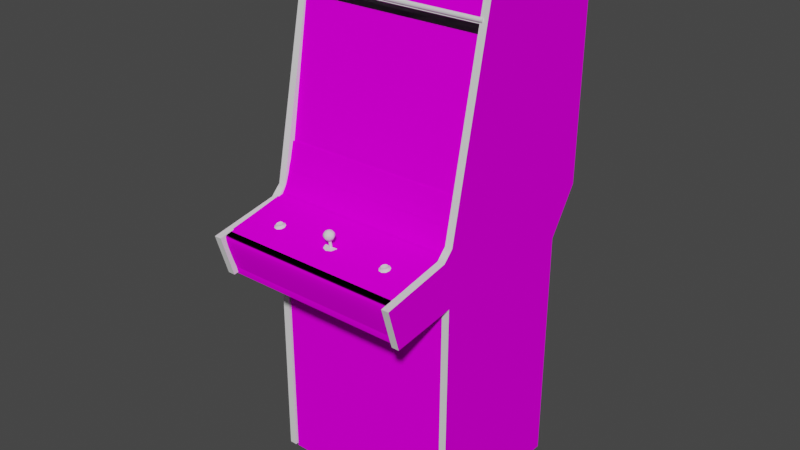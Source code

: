 # Source: roadrunn.blend  (saved by Blender 2.93.20; exported with 4.5.12 LTS)
import bpy
from mathutils import Matrix  # noqa: F401  (used for matrix-valued properties, if any)

bpy.ops.wm.read_factory_settings(use_empty=True)
scene = bpy.context.scene
scene.name = 'Scene'

# ---- images (referenced by path relative to the original .blend; pixels are not part of the script)
import os
ASSET_DIR = os.environ.get("B2B_ASSET_DIR", "")  # directory of the original .blend (textures are referenced by path, not embedded)
HERE = os.path.dirname(os.path.abspath(__file__))  # packed textures are extracted next to this script under _unpacked/

def load_image(name, relpath, width, height, colorspace="sRGB"):
    """Load a texture the original file referenced (path relative to the .blend, or extracted next to this script)."""
    p = next((c for c in (os.path.join(HERE, relpath), os.path.join(ASSET_DIR, relpath)) if relpath and os.path.exists(c)), "")
    if p:
        img = bpy.data.images.load(p, check_existing=True)
        img.name = name
    else:  # same state as the original file: an image datablock whose file is absent (Cycles renders it pink)
        img = bpy.data.images.new(name, width, height)
        img.source = "FILE"
        img.filepath = "//" + (relpath or name)
    img.colorspace_settings.name = colorspace
    return img
img_roadrunnmarqueemap_tiff = load_image('roadrunnmarqueemap.TIFF', 'roadrunnmarqueemap.TIFF', 1024, 1024, 'sRGB')
img_roadrunnmonitormap_tiff = load_image('roadrunnmonitormap.TIFF', 'roadrunnmonitormap.TIFF', 1024, 1024, 'sRGB')
img_roadrunnbezelmap_tiff = load_image('roadrunnbezelmap.TIFF', 'roadrunnbezelmap.TIFF', 1024, 1024, 'sRGB')
img_roadrunncoinmap_tiff = load_image('roadrunncoinmap.TIFF', 'roadrunncoinmap.TIFF', 1024, 1024, 'sRGB')
img_roadrunncpomap_tiff = load_image('roadrunncpomap.TIFF', 'roadrunncpomap.TIFF', 1024, 1024, 'sRGB')
img_roadrunnsideleftmap_tiff = load_image('roadrunnsideleftmap.TIFF', 'roadrunnsideleftmap.TIFF', 1024, 1024, 'sRGB')
img_roadrunnsiderightmap_tiff = load_image('roadrunnsiderightmap.TIFF', 'roadrunnsiderightmap.TIFF', 1024, 1024, 'sRGB')

# ---- materials (node trees are filled in below, after node groups)
mat_roadrunnmarqueeart = bpy.data.materials.new('roadrunnmarqueeart')
mat_roadrunnmarqueeart.use_transparent_shadow = False
mat_roadrunnmarqueeart.roughness = 0.8807
mat_roadrunnmarqueeart.specular_intensity = 0.0
mat_roadrunnmonitorart = bpy.data.materials.new('roadrunnmonitorart')
mat_roadrunnmonitorart.use_transparent_shadow = False
mat_roadrunnmonitorart.roughness = 0.8807
mat_roadrunnmonitorart.specular_intensity = 0.0
mat_roadrunnblack = bpy.data.materials.new('roadrunnblack')
mat_roadrunnblack.use_transparent_shadow = False
mat_roadrunnblack.roughness = 0.8807
mat_roadrunnblack.specular_intensity = 0.0
mat_roadrunnbezel = bpy.data.materials.new('roadrunnbezel')
mat_roadrunnbezel.use_transparent_shadow = False
mat_roadrunnbezel.roughness = 0.8807
mat_roadrunnbezel.specular_intensity = 0.0
mat_roadrunnbuttonred = bpy.data.materials.new('roadrunnbuttonred')
mat_roadrunnbuttonred.use_transparent_shadow = False
mat_roadrunnbuttonred.roughness = 0.7934
mat_roadrunnbuttonred.specular_intensity = 0.6275
mat_roadrunncoinart = bpy.data.materials.new('roadrunncoinart')
mat_roadrunncoinart.use_transparent_shadow = False
mat_roadrunncoinart.roughness = 0.8807
mat_roadrunncoinart.specular_intensity = 0.0
mat_roadrunncpo = bpy.data.materials.new('roadrunncpo')
mat_roadrunncpo.use_transparent_shadow = False
mat_roadrunncpo.roughness = 0.8807
mat_roadrunncpo.specular_intensity = 0.0
mat_roadrunnblackshiney = bpy.data.materials.new('roadrunnblackshiney')
mat_roadrunnblackshiney.use_transparent_shadow = False
mat_roadrunnblackshiney.roughness = 0.7934
mat_roadrunnblackshiney.specular_intensity = 0.6275
mat_roadrunnsideleftmulti = bpy.data.materials.new('roadrunnsideleftmulti')
mat_roadrunnsideleftmulti.use_transparent_shadow = False
mat_roadrunnsideleftmulti.roughness = 0.8807
mat_roadrunnsideleftmulti.specular_intensity = 0.0
mat_roadrunnsideleftblack = bpy.data.materials.new('roadrunnsideleftblack')
mat_roadrunnsideleftblack.use_transparent_shadow = False
mat_roadrunnsideleftblack.roughness = 0.8807
mat_roadrunnsideleftblack.specular_intensity = 0.0
mat_roadrunnsidelefttmold = bpy.data.materials.new('roadrunnsidelefttmold')
mat_roadrunnsidelefttmold.use_transparent_shadow = False
mat_roadrunnsidelefttmold.roughness = 0.7934
mat_roadrunnsidelefttmold.specular_intensity = 0.6275
mat_roadrunnsiderightblack = bpy.data.materials.new('roadrunnsiderightblack')
mat_roadrunnsiderightblack.use_transparent_shadow = False
mat_roadrunnsiderightblack.roughness = 0.8807
mat_roadrunnsiderightblack.specular_intensity = 0.0
mat_roadrunnsiderightart = bpy.data.materials.new('roadrunnsiderightart')
mat_roadrunnsiderightart.use_transparent_shadow = False
mat_roadrunnsiderightart.roughness = 0.8807
mat_roadrunnsiderightart.specular_intensity = 0.0
mat_roadrunnsiderighttmold = bpy.data.materials.new('roadrunnsiderighttmold')
mat_roadrunnsiderighttmold.use_transparent_shadow = False
mat_roadrunnsiderighttmold.roughness = 0.7934
mat_roadrunnsiderighttmold.specular_intensity = 0.6275

# ---- node groups
ng_auto_smooth = bpy.data.node_groups.new('Auto Smooth', 'GeometryNodeTree')
_s = ng_auto_smooth.interface.new_socket(name='Geometry', in_out='OUTPUT', socket_type='NodeSocketGeometry')
_s = ng_auto_smooth.interface.new_socket(name='Geometry', in_out='INPUT', socket_type='NodeSocketGeometry')
_s = ng_auto_smooth.interface.new_socket(name='Angle', in_out='INPUT', socket_type='NodeSocketFloat')
_s.subtype = 'ANGLE'
_s.min_value = 0.0
_s.max_value = 3.142
ng_auto_smooth.is_modifier = True
_N = ng_auto_smooth.nodes; _L = ng_auto_smooth.links
n0 = _N.new('NodeGroupOutput'); n0.name = 'Group Output'; n0.location = (480, -100)
n1 = _N.new('NodeGroupInput'); n1.name = 'Group Input'; n1.location = (-420, -300)
n2 = _N.new('NodeGroupInput'); n2.name = 'Group Input.001'; n2.location = (-60, -100)
n3 = _N.new('GeometryNodeSetShadeSmooth'); n3.name = 'Set Shade Smooth'; n3.location = (120, -100)
n3.domain = 'EDGE'
n4 = _N.new('GeometryNodeSetShadeSmooth'); n4.name = 'Set Shade Smooth.001'; n4.location = (300, -100)
n5 = _N.new('GeometryNodeInputMeshEdgeAngle'); n5.name = 'Edge Angle'; n5.location = (-420, -220)
n6 = _N.new('GeometryNodeInputEdgeSmooth'); n6.name = 'Is Edge Smooth'; n6.location = (-60, -160)
n7 = _N.new('GeometryNodeInputShadeSmooth'); n7.name = 'Is Face Smooth'; n7.location = (-240, -340)
n8 = _N.new('FunctionNodeBooleanMath'); n8.name = 'Boolean Math'; n8.location = (-60, -220)
n9 = _N.new('FunctionNodeCompare'); n9.name = 'Compare'; n9.location = (-240, -180)
n9.operation = 'LESS_EQUAL'
_L.new(n5.outputs[0], n9.inputs[0])
_L.new(n4.outputs[0], n0.inputs[0])
_L.new(n1.outputs[1], n9.inputs[1])
_L.new(n9.outputs[0], n8.inputs[0])
_L.new(n7.outputs[0], n8.inputs[1])
_L.new(n2.outputs[0], n3.inputs[0])
_L.new(n6.outputs[0], n3.inputs[1])
_L.new(n3.outputs[0], n4.inputs[0])
_L.new(n8.outputs[0], n3.inputs[2])
n0.is_active_output = True

# ---- material node trees
mat_roadrunnmarqueeart.use_nodes = True; mat_roadrunnmarqueeart.node_tree.nodes.clear()
_N = mat_roadrunnmarqueeart.node_tree.nodes; _L = mat_roadrunnmarqueeart.node_tree.links
n0 = _N.new('ShaderNodeBsdfPrincipled'); n0.name = 'Principled BSDF'; n0.location = (10, 300)
n0.distribution = 'GGX'
n0.subsurface_method = 'BURLEY'
n0.inputs[2].default_value = 0.8807
n0.inputs[3].default_value = 1.45
n0.inputs[13].default_value = 0.0
n0.inputs[27].default_value = (0.0, 0.0, 0.0, 1.0)
n0.inputs[28].default_value = 1.0
n1 = _N.new('ShaderNodeOutputMaterial'); n1.name = 'Material Output'; n1.location = (300, 300)
n2 = _N.new('ShaderNodeTexImage'); n2.name = 'Image Texture'; n2.location = (-300, 600)
n2.image = img_roadrunnmarqueemap_tiff
_L.new(n0.outputs[0], n1.inputs[0])
_L.new(n2.outputs[0], n0.inputs[0])
n1.is_active_output = True
mat_roadrunnmonitorart.use_nodes = True; mat_roadrunnmonitorart.node_tree.nodes.clear()
_N = mat_roadrunnmonitorart.node_tree.nodes; _L = mat_roadrunnmonitorart.node_tree.links
n0 = _N.new('ShaderNodeBsdfPrincipled'); n0.name = 'Principled BSDF'; n0.location = (10, 300)
n0.distribution = 'GGX'
n0.subsurface_method = 'BURLEY'
n0.inputs[2].default_value = 0.8807
n0.inputs[3].default_value = 1.45
n0.inputs[13].default_value = 0.0
n0.inputs[27].default_value = (0.0, 0.0, 0.0, 1.0)
n0.inputs[28].default_value = 1.0
n1 = _N.new('ShaderNodeOutputMaterial'); n1.name = 'Material Output'; n1.location = (300, 300)
n2 = _N.new('ShaderNodeTexImage'); n2.name = 'Image Texture'; n2.location = (-300, 600)
n2.image = img_roadrunnmonitormap_tiff
_L.new(n0.outputs[0], n1.inputs[0])
_L.new(n2.outputs[0], n0.inputs[0])
n1.is_active_output = True
mat_roadrunnblack.use_nodes = True; mat_roadrunnblack.node_tree.nodes.clear()
_N = mat_roadrunnblack.node_tree.nodes; _L = mat_roadrunnblack.node_tree.links
n0 = _N.new('ShaderNodeBsdfPrincipled'); n0.name = 'Principled BSDF'; n0.location = (10, 300)
n0.distribution = 'GGX'
n0.subsurface_method = 'BURLEY'
n0.inputs[2].default_value = 0.8807
n0.inputs[3].default_value = 1.45
n0.inputs[13].default_value = 0.0
n0.inputs[27].default_value = (0.0, 0.0, 0.0, 1.0)
n0.inputs[28].default_value = 1.0
n1 = _N.new('ShaderNodeOutputMaterial'); n1.name = 'Material Output'; n1.location = (300, 300)
_L.new(n0.outputs[0], n1.inputs[0])
n1.is_active_output = True
mat_roadrunnbezel.use_nodes = True; mat_roadrunnbezel.node_tree.nodes.clear()
_N = mat_roadrunnbezel.node_tree.nodes; _L = mat_roadrunnbezel.node_tree.links
n0 = _N.new('ShaderNodeBsdfPrincipled'); n0.name = 'Principled BSDF'; n0.location = (10, 300)
n0.distribution = 'GGX'
n0.subsurface_method = 'BURLEY'
n0.inputs[2].default_value = 0.8807
n0.inputs[3].default_value = 1.45
n0.inputs[13].default_value = 0.0
n0.inputs[27].default_value = (0.0, 0.0, 0.0, 1.0)
n0.inputs[28].default_value = 1.0
n1 = _N.new('ShaderNodeOutputMaterial'); n1.name = 'Material Output'; n1.location = (300, 300)
n2 = _N.new('ShaderNodeTexImage'); n2.name = 'Image Texture'; n2.location = (-300, 600)
n2.image = img_roadrunnbezelmap_tiff
_L.new(n0.outputs[0], n1.inputs[0])
_L.new(n2.outputs[0], n0.inputs[0])
n1.is_active_output = True
mat_roadrunnbuttonred.use_nodes = True; mat_roadrunnbuttonred.node_tree.nodes.clear()
_N = mat_roadrunnbuttonred.node_tree.nodes; _L = mat_roadrunnbuttonred.node_tree.links
n0 = _N.new('ShaderNodeBsdfPrincipled'); n0.name = 'Principled BSDF'; n0.location = (10, 300)
n0.distribution = 'GGX'
n0.subsurface_method = 'BURLEY'
n0.inputs[2].default_value = 0.7934
n0.inputs[3].default_value = 1.45
n0.inputs[13].default_value = 0.6275
n0.inputs[27].default_value = (0.0, 0.0, 0.0, 1.0)
n0.inputs[28].default_value = 1.0
n1 = _N.new('ShaderNodeOutputMaterial'); n1.name = 'Material Output'; n1.location = (300, 300)
_L.new(n0.outputs[0], n1.inputs[0])
n1.is_active_output = True
mat_roadrunncoinart.use_nodes = True; mat_roadrunncoinart.node_tree.nodes.clear()
_N = mat_roadrunncoinart.node_tree.nodes; _L = mat_roadrunncoinart.node_tree.links
n0 = _N.new('ShaderNodeBsdfPrincipled'); n0.name = 'Principled BSDF'; n0.location = (10, 300)
n0.distribution = 'GGX'
n0.subsurface_method = 'BURLEY'
n0.inputs[2].default_value = 0.8807
n0.inputs[3].default_value = 1.45
n0.inputs[13].default_value = 0.0
n0.inputs[27].default_value = (0.0, 0.0, 0.0, 1.0)
n0.inputs[28].default_value = 1.0
n1 = _N.new('ShaderNodeOutputMaterial'); n1.name = 'Material Output'; n1.location = (300, 300)
n2 = _N.new('ShaderNodeTexImage'); n2.name = 'Image Texture'; n2.location = (-300, 600)
n2.image = img_roadrunncoinmap_tiff
_L.new(n0.outputs[0], n1.inputs[0])
_L.new(n2.outputs[0], n0.inputs[0])
n1.is_active_output = True
mat_roadrunncpo.use_nodes = True; mat_roadrunncpo.node_tree.nodes.clear()
_N = mat_roadrunncpo.node_tree.nodes; _L = mat_roadrunncpo.node_tree.links
n0 = _N.new('ShaderNodeBsdfPrincipled'); n0.name = 'Principled BSDF'; n0.location = (10, 300)
n0.distribution = 'GGX'
n0.subsurface_method = 'BURLEY'
n0.inputs[2].default_value = 0.8807
n0.inputs[3].default_value = 1.45
n0.inputs[13].default_value = 0.0
n0.inputs[27].default_value = (0.0, 0.0, 0.0, 1.0)
n0.inputs[28].default_value = 1.0
n1 = _N.new('ShaderNodeOutputMaterial'); n1.name = 'Material Output'; n1.location = (300, 300)
n2 = _N.new('ShaderNodeTexImage'); n2.name = 'Image Texture'; n2.location = (-300, 600)
n2.image = img_roadrunncpomap_tiff
_L.new(n0.outputs[0], n1.inputs[0])
_L.new(n2.outputs[0], n0.inputs[0])
n1.is_active_output = True
mat_roadrunnblackshiney.use_nodes = True; mat_roadrunnblackshiney.node_tree.nodes.clear()
_N = mat_roadrunnblackshiney.node_tree.nodes; _L = mat_roadrunnblackshiney.node_tree.links
n0 = _N.new('ShaderNodeBsdfPrincipled'); n0.name = 'Principled BSDF'; n0.location = (10, 300)
n0.distribution = 'GGX'
n0.subsurface_method = 'BURLEY'
n0.inputs[2].default_value = 0.7934
n0.inputs[3].default_value = 1.45
n0.inputs[13].default_value = 0.6275
n0.inputs[27].default_value = (0.0, 0.0, 0.0, 1.0)
n0.inputs[28].default_value = 1.0
n1 = _N.new('ShaderNodeOutputMaterial'); n1.name = 'Material Output'; n1.location = (300, 300)
_L.new(n0.outputs[0], n1.inputs[0])
n1.is_active_output = True
mat_roadrunnsideleftmulti.use_nodes = True; mat_roadrunnsideleftmulti.node_tree.nodes.clear()
_N = mat_roadrunnsideleftmulti.node_tree.nodes; _L = mat_roadrunnsideleftmulti.node_tree.links
n0 = _N.new('ShaderNodeBsdfPrincipled'); n0.name = 'Principled BSDF'; n0.location = (10, 300)
n0.distribution = 'GGX'
n0.subsurface_method = 'BURLEY'
n0.inputs[2].default_value = 0.8807
n0.inputs[3].default_value = 1.45
n0.inputs[13].default_value = 0.0
n0.inputs[27].default_value = (0.0, 0.0, 0.0, 1.0)
n0.inputs[28].default_value = 1.0
n1 = _N.new('ShaderNodeOutputMaterial'); n1.name = 'Material Output'; n1.location = (300, 300)
n2 = _N.new('ShaderNodeTexImage'); n2.name = 'Image Texture'; n2.location = (-300, 600)
n2.image = img_roadrunnsideleftmap_tiff
_L.new(n0.outputs[0], n1.inputs[0])
_L.new(n2.outputs[0], n0.inputs[0])
n1.is_active_output = True
mat_roadrunnsideleftblack.use_nodes = True; mat_roadrunnsideleftblack.node_tree.nodes.clear()
_N = mat_roadrunnsideleftblack.node_tree.nodes; _L = mat_roadrunnsideleftblack.node_tree.links
n0 = _N.new('ShaderNodeBsdfPrincipled'); n0.name = 'Principled BSDF'; n0.location = (10, 300)
n0.distribution = 'GGX'
n0.subsurface_method = 'BURLEY'
n0.inputs[2].default_value = 0.8807
n0.inputs[3].default_value = 1.45
n0.inputs[13].default_value = 0.0
n0.inputs[27].default_value = (0.0, 0.0, 0.0, 1.0)
n0.inputs[28].default_value = 1.0
n1 = _N.new('ShaderNodeOutputMaterial'); n1.name = 'Material Output'; n1.location = (300, 300)
_L.new(n0.outputs[0], n1.inputs[0])
n1.is_active_output = True
mat_roadrunnsidelefttmold.use_nodes = True; mat_roadrunnsidelefttmold.node_tree.nodes.clear()
_N = mat_roadrunnsidelefttmold.node_tree.nodes; _L = mat_roadrunnsidelefttmold.node_tree.links
n0 = _N.new('ShaderNodeBsdfPrincipled'); n0.name = 'Principled BSDF'; n0.location = (10, 300)
n0.distribution = 'GGX'
n0.subsurface_method = 'BURLEY'
n0.inputs[2].default_value = 0.7934
n0.inputs[3].default_value = 1.45
n0.inputs[13].default_value = 0.6275
n0.inputs[27].default_value = (0.0, 0.0, 0.0, 1.0)
n0.inputs[28].default_value = 1.0
n1 = _N.new('ShaderNodeOutputMaterial'); n1.name = 'Material Output'; n1.location = (300, 300)
_L.new(n0.outputs[0], n1.inputs[0])
n1.is_active_output = True
mat_roadrunnsiderightblack.use_nodes = True; mat_roadrunnsiderightblack.node_tree.nodes.clear()
_N = mat_roadrunnsiderightblack.node_tree.nodes; _L = mat_roadrunnsiderightblack.node_tree.links
n0 = _N.new('ShaderNodeBsdfPrincipled'); n0.name = 'Principled BSDF'; n0.location = (10, 300)
n0.distribution = 'GGX'
n0.subsurface_method = 'BURLEY'
n0.inputs[2].default_value = 0.8807
n0.inputs[3].default_value = 1.45
n0.inputs[13].default_value = 0.0
n0.inputs[27].default_value = (0.0, 0.0, 0.0, 1.0)
n0.inputs[28].default_value = 1.0
n1 = _N.new('ShaderNodeOutputMaterial'); n1.name = 'Material Output'; n1.location = (300, 300)
_L.new(n0.outputs[0], n1.inputs[0])
n1.is_active_output = True
mat_roadrunnsiderightart.use_nodes = True; mat_roadrunnsiderightart.node_tree.nodes.clear()
_N = mat_roadrunnsiderightart.node_tree.nodes; _L = mat_roadrunnsiderightart.node_tree.links
n0 = _N.new('ShaderNodeBsdfPrincipled'); n0.name = 'Principled BSDF'; n0.location = (10, 300)
n0.distribution = 'GGX'
n0.subsurface_method = 'BURLEY'
n0.inputs[2].default_value = 0.8807
n0.inputs[3].default_value = 1.45
n0.inputs[13].default_value = 0.0
n0.inputs[27].default_value = (0.0, 0.0, 0.0, 1.0)
n0.inputs[28].default_value = 1.0
n1 = _N.new('ShaderNodeOutputMaterial'); n1.name = 'Material Output'; n1.location = (300, 300)
n2 = _N.new('ShaderNodeTexImage'); n2.name = 'Image Texture'; n2.location = (-300, 600)
n2.image = img_roadrunnsiderightmap_tiff
_L.new(n0.outputs[0], n1.inputs[0])
_L.new(n2.outputs[0], n0.inputs[0])
n1.is_active_output = True
mat_roadrunnsiderighttmold.use_nodes = True; mat_roadrunnsiderighttmold.node_tree.nodes.clear()
_N = mat_roadrunnsiderighttmold.node_tree.nodes; _L = mat_roadrunnsiderighttmold.node_tree.links
n0 = _N.new('ShaderNodeBsdfPrincipled'); n0.name = 'Principled BSDF'; n0.location = (10, 300)
n0.distribution = 'GGX'
n0.subsurface_method = 'BURLEY'
n0.inputs[2].default_value = 0.7934
n0.inputs[3].default_value = 1.45
n0.inputs[13].default_value = 0.6275
n0.inputs[27].default_value = (0.0, 0.0, 0.0, 1.0)
n0.inputs[28].default_value = 1.0
n1 = _N.new('ShaderNodeOutputMaterial'); n1.name = 'Material Output'; n1.location = (300, 300)
_L.new(n0.outputs[0], n1.inputs[0])
n1.is_active_output = True

# ---- world
world_world = bpy.data.worlds.new('World'); scene.world = world_world
world_world.use_nodes = True; world_world.node_tree.nodes.clear()
_N = world_world.node_tree.nodes; _L = world_world.node_tree.links
n0 = _N.new('ShaderNodeOutputWorld'); n0.name = 'World Output'; n0.location = (300, 300)
n1 = _N.new('ShaderNodeBackground'); n1.name = 'Background'; n1.location = (10, 300)
n1.inputs[0].default_value = (0.05088, 0.05088, 0.05088, 1.0)
_L.new(n1.outputs[0], n0.inputs[0])
n0.is_active_output = True
world_world.color = (0.05088, 0.05088, 0.05088)
world_world.use_sun_shadow = False
world_world.sun_shadow_jitter_overblur = 0.0

# ---- meshes
me_roadrunn = bpy.data.meshes.new('roadrunn')
me_roadrunn.from_pydata([(-0.3103, 0.4109, -0.01048), (0.3101, 0.5619, -0.04823), (-0.3103, 0.412, -0.006747), (0.3101, 0.412, -0.006747), (-0.3103, 0.5619, -0.04823), (0.3101, 0.5626, -0.04449), (0.3101, 0.4109, -0.01048), (-0.3103, 0.5626, -0.04449), (-0.004976, 0.214, -0.01684), (-0.006098, 0.122, 0.002596), (0.1068, 0.1213, -0.0007672), (-0.00535, 0.1217, 0.001101), (0.1071, 0.1213, -0.001888), (0.1064, 0.02935, 0.01269), (-0.1152, 0.1205, -0.005999), (-0.004603, 0.02897, 0.01455), (-0.1141, 0.2121, -0.02244), (-0.1156, 0.1209, -0.004878), (0.106, 0.02972, 0.01343), (-0.1137, 0.2117, -0.02356), (-0.1137, 0.02897, 0.008575), (-0.1141, 0.02897, 0.009697), (-0.004976, 0.02897, 0.01605), (-0.004603, 0.214, -0.01796), (0.1064, 0.2125, -0.01983), (0.106, 0.2125, -0.01871), (-0.004229, -0.02821, 0.0224), (-0.1791, 0.2087, -0.0273), (0.1737, 0.03159, 0.01007), (0.174, 0.03121, 0.009697), (-0.1821, 0.1198, -0.01086), (-0.1791, 0.03047, 0.004091), (0.1763, 0.1209, -0.004878), (0.174, 0.2098, -0.02169), (0.1763, 0.1205, -0.005252), (-0.1104, 0.2666, -0.03477), (-0.004229, 0.27, -0.03029), (-0.1702, 0.2588, -0.03702), (-0.1104, 0.2666, -0.0344), (-0.003855, 0.27, -0.03066), (0.1041, 0.2674, -0.03104), (0.1041, -0.02596, 0.02091), (-0.003855, -0.02821, 0.02166), (-0.1104, -0.02671, 0.0168), (-0.1821, 0.1194, -0.0116), (-0.1791, 0.2087, -0.02805), (0.1737, 0.2098, -0.02132), (-0.1104, -0.02671, 0.01717), (-0.1702, -0.01998, 0.01194), (0.1041, -0.02596, 0.02053), (-0.1791, 0.03047, 0.003717), (-0.1702, 0.2588, -0.03739), (0.1651, -0.01886, 0.01792), (0.1041, 0.2674, -0.03066), (-0.1702, -0.01998, 0.01231), (0.1651, 0.2599, -0.03104), (0.1651, 0.2599, -0.03141), (0.3201, 0.4109, -0.4993), (0.3201, -0.2453, -0.4836), (0.3201, 0.4109, -0.4836), (-0.3215, 0.4109, -0.4993), (-0.3215, -0.2453, -0.4836), (-0.3215, -0.2453, -0.4993), (0.3201, -0.2453, -0.4993), (-0.3215, 0.4109, -0.4836), (0.3172, -1.19, -0.3976), (-0.3185, -1.19, -0.3976), (-0.3185, -0.3716, -0.3819), (-0.3185, -0.3716, -0.3976), (0.3172, -1.19, -0.3819), (-0.3185, -1.19, -0.3819), (0.3172, -0.3716, -0.3819), (0.3172, -0.3716, -0.3976), (0.3138, 0.3604, -0.01646), (0.3138, -0.08389, 0.06127), (-0.3137, -0.08389, 0.06127), (0.3138, 0.3627, -0.003009), (-0.3137, 0.3627, -0.003009), (0.3138, -0.08202, 0.07472), (-0.3137, -0.08202, 0.07472), (-0.3137, 0.3604, -0.01646), (-0.1881, -0.2524, 0.2616), (-0.1989, -0.2565, 0.2605), (-0.1907, -0.2509, 0.2545), (-0.187, -0.2569, 0.2605), (-0.1974, -0.2547, 0.2728), (-0.1907, -0.2539, 0.2687), (-0.2057, -0.2547, 0.25), (-0.2113, -0.2562, 0.2563), (-0.2101, -0.2517, 0.2578), (-0.2053, -0.2547, 0.2713), (-0.2113, -0.258, 0.2649), (-0.1817, -0.2599, 0.2601), (-0.1859, -0.2573, 0.2489), (-0.19, -0.2554, 0.253), (-0.1974, -0.2595, 0.2724), (-0.2057, -0.2592, 0.2713), (-0.2086, -0.2633, 0.2754), (-0.1963, -0.2636, 0.2773), (-0.1859, -0.2621, 0.2713), (-0.19, -0.2588, 0.2683), (-0.2101, -0.2532, 0.2653), (-0.2053, -0.2502, 0.2519), (-0.2086, -0.2565, 0.2448), (-0.1974, -0.2543, 0.2485), (-0.1974, -0.2498, 0.2507), (-0.2165, -0.2584, 0.2541), (-0.2165, -0.261, 0.2661), (-0.1963, -0.2558, 0.2429), (0.2088, -0.2558, 0.2605), (0.2207, -0.2562, 0.2605), (0.2181, -0.2577, 0.2683), (0.2222, -0.2614, 0.2713), (0.2181, -0.2543, 0.253), (0.2107, -0.2536, 0.2485), (0.2103, -0.2491, 0.2507), (0.2103, -0.2539, 0.2728), (0.2028, -0.2536, 0.2713), (0.2021, -0.2584, 0.2713), (0.22, -0.2517, 0.2616), (0.1994, -0.2554, 0.2448), (0.1916, -0.2577, 0.2541), (0.1968, -0.255, 0.2563), (0.1968, -0.2569, 0.2649), (0.1916, -0.2603, 0.2661), (0.2222, -0.2565, 0.2489), (0.2114, -0.255, 0.2429), (0.2021, -0.2539, 0.25), (0.2107, -0.2588, 0.2724), (0.217, -0.2532, 0.2687), (0.2263, -0.2588, 0.2601), (0.217, -0.2498, 0.2545), (0.1994, -0.2621, 0.2754), (0.2114, -0.2625, 0.2773), (0.1976, -0.2524, 0.2653), (0.1976, -0.2506, 0.2578), (0.2028, -0.2494, 0.2519), (-0.3084, -0.4045, 0.1278), (-0.3084, -1.207, 0.1278), (0.3086, -0.4045, 0.1117), (0.3086, -1.207, 0.1117), (0.3086, -0.4045, 0.1278), (-0.3084, -0.4045, 0.1117), (-0.3084, -1.207, 0.1117), (0.3086, -1.207, 0.1278), (0.3123, -0.2345, 0.136), (0.3123, -0.261, 0.2608), (0.3123, -0.2562, 0.2268), (-0.3178, -0.2562, 0.2268), (-0.3178, -0.2345, 0.136), (0.3123, -0.267, 0.296), (-0.3178, -0.261, 0.2608), (-0.3178, -0.267, 0.296), (0.3123, -0.3989, 0.3442), (0.3123, -0.3698, 0.3543), (-0.3178, -0.3698, 0.3543), (0.3123, -0.3193, 0.3703), (-0.3178, -0.3006, 0.3744), (-0.3178, -0.3193, 0.3703), (-0.3178, -0.2831, 0.3718), (0.3123, -0.4281, 0.3367), (0.3123, -0.2053, 0.1117), (0.3123, -0.1284, 0.09266), (-0.3178, -0.1284, 0.09266), (0.3123, -0.1725, 0.1057), (0.3123, -0.1788, 0.1076), (-0.3178, -0.1788, 0.1076), (-0.3178, -0.2053, 0.1117), (-0.3178, -0.1863, 0.1102), (0.3123, -0.3006, 0.3744), (0.3123, -0.2883, 0.3752), (-0.3178, -0.2883, 0.3752), (0.3123, -0.2207, 0.1259), (0.3123, -0.2266, 0.1304), (-0.3178, -0.2266, 0.1304), (0.3123, -0.2154, 0.1226), (-0.3178, -0.2207, 0.1259), (-0.3178, -0.2154, 0.1226), (0.3123, -0.2147, 0.1158), (-0.3178, -0.2095, 0.114), (-0.3178, -0.2147, 0.1158), (0.3123, -0.2207, 0.1188), (-0.3178, -0.3989, 0.3442), (0.3123, -0.1325, 0.09378), (-0.3178, -0.1388, 0.09565), (-0.3178, -0.1325, 0.09378), (0.3123, -0.2741, 0.333), (-0.3178, -0.2517, 0.1936), (0.3123, -0.3425, 0.3632), (-0.3178, -0.4045, 0.1173), (-0.3178, -0.4281, 0.3367), (0.3123, -0.2831, 0.3718), (-0.3178, -0.2741, 0.333), (0.3123, -0.2483, 0.1614), (0.3123, -0.2446, 0.1293), (0.3123, -0.1452, 0.09789), (0.3123, -0.1508, 0.09976), (-0.3178, -0.1508, 0.09976), (0.3123, -0.2083, 0.1184), (0.3123, -0.2113, 0.1203), (-0.3178, -0.2113, 0.1203), (0.3123, -0.162, 0.1027), (-0.3178, -0.1631, 0.1027), (-0.3178, -0.162, 0.1027), (0.3123, -0.4045, 0.1173), (0.3123, -0.1631, 0.1027), (0.3123, -0.1642, 0.1031), (-0.3178, -0.1642, 0.1031), (0.3123, -0.09659, 0.08369), (0.3123, -0.07417, 0.07958), (-0.3178, -0.07417, 0.07958), (0.3123, -0.4296, 0.3333), (-0.3178, -0.3425, 0.3632), (-0.3178, -0.2483, 0.1614), (0.3123, -0.2027, 0.1162), (-0.3178, -0.2053, 0.1173), (-0.3178, -0.09659, 0.08369), (0.3123, -0.1556, 0.1013), (0.3123, -0.1594, 0.1024), (-0.3178, -0.1594, 0.1024), (-0.3178, -0.1556, 0.1013), (0.3123, -0.2517, 0.1936), (0.3123, -0.2065, 0.1121), (0.3123, -0.2053, 0.1173), (-0.3178, -0.2083, 0.1184), (0.3123, -0.1676, 0.1039), (-0.3178, -0.1725, 0.1057), (-0.3178, -0.1676, 0.1039), (0.3123, -0.2095, 0.114), (-0.3178, -0.2065, 0.1121), (0.3123, -0.1945, 0.1132), (-0.3178, -0.2027, 0.1162), (0.3123, -0.1388, 0.09565), (-0.3178, -0.1452, 0.09789), (0.3123, -0.2364, 0.1255), (0.3123, -0.2281, 0.1222), (-0.3178, -0.2281, 0.1222), (0.3123, -0.1863, 0.1102), (-0.3178, -0.1945, 0.1132), (-0.3178, -0.2207, 0.1188), (-0.3178, -0.4296, 0.3333), (-0.3178, -0.2364, 0.1255), (-0.3178, -0.2446, 0.1293), (0.06379, 0.554, -0.0501), (0.06379, 0.5585, -0.04711), (-0.06477, 0.5585, -0.04711), (0.06379, 0.557, -0.06318), (0.06379, 0.5533, -0.05981), (-0.06477, 0.5533, -0.05981), (-0.193, 0.5518, -0.05458), (-0.3215, 0.554, -0.0501), (-0.193, 0.5675, -0.05084), (-0.3215, 0.5675, -0.05084), (0.3205, 0.5675, -0.05084), (0.3205, 0.557, -0.06318), (0.06379, 0.5675, -0.05084), (0.06379, 0.5686, -0.05608), (-0.06477, 0.5686, -0.05608), (-0.06477, 0.557, -0.06318), (-0.3215, 0.5634, -0.04748), (-0.3215, 0.557, -0.06318), (0.3205, 0.5667, -0.06093), (0.1923, 0.5623, -0.06355), (0.3205, 0.5623, -0.06355), (-0.3215, 0.5623, -0.06355), (-0.193, 0.5667, -0.06093), (-0.3215, 0.5667, -0.06093), (-0.06477, 0.5634, -0.04748), (-0.193, 0.5634, -0.04748), (-0.06477, 0.5518, -0.05458), (-0.06477, 0.554, -0.0501), (-0.193, 0.554, -0.0501), (0.3205, 0.5518, -0.05458), (-0.3215, 0.5518, -0.05458), (-0.06477, 0.5667, -0.06093), (0.3205, 0.5686, -0.05608), (0.3205, 0.5634, -0.04748), (0.06379, 0.5623, -0.06355), (-0.193, 0.5585, -0.04711), (-0.193, 0.5686, -0.05608), (-0.3215, 0.5686, -0.05608), (0.1923, 0.557, -0.06318), (-0.193, 0.5533, -0.05981), (-0.06477, 0.5675, -0.05084), (0.06379, 0.5518, -0.05458), (0.1923, 0.5518, -0.05458), (0.1923, 0.5533, -0.05981), (0.06379, 0.5634, -0.04748), (0.1923, 0.5686, -0.05608), (0.1923, 0.5675, -0.05084), (0.1923, 0.554, -0.0501), (0.3205, 0.5533, -0.05981), (-0.06477, 0.5623, -0.06355), (-0.193, 0.557, -0.06318), (-0.193, 0.5623, -0.06355), (-0.3215, 0.5533, -0.05981), (0.1923, 0.5667, -0.06093), (0.06379, 0.5667, -0.06093), (0.1923, 0.5585, -0.04711), (0.1923, 0.5634, -0.04748), (-0.3215, 0.5585, -0.04711), (0.3205, 0.5585, -0.04711), (0.3205, 0.554, -0.0501), (-0.193, 0.4109, -0.005625), (-0.3215, 0.412, -0.01048), (-0.193, 0.3952, -0.009362), (-0.3215, 0.3974, -0.004504), (0.3205, 0.4102, -0.01534), (0.1923, 0.4057, -0.01796), (0.3205, 0.4016, -0.001888), (0.1923, 0.4016, -0.001888), (0.06379, 0.4102, -0.01534), (-0.06477, 0.4057, -0.01796), (-0.06477, 0.4102, -0.01534), (-0.3215, 0.4102, -0.01534), (0.1923, 0.412, -0.01048), (0.3205, 0.4109, -0.005625), (0.3205, 0.4057, -0.01796), (-0.06477, 0.3963, -0.01422), (-0.193, 0.3963, -0.01422), (0.1923, 0.4004, -0.01758), (-0.3215, 0.4004, -0.01758), (-0.3215, 0.3952, -0.009362), (0.1923, 0.4068, -0.002262), (0.06379, 0.4068, -0.002262), (0.3205, 0.3974, -0.004504), (0.06379, 0.4109, -0.005625), (-0.06477, 0.4004, -0.01758), (-0.3215, 0.3963, -0.01422), (-0.06477, 0.3952, -0.009362), (-0.06477, 0.3974, -0.004504), (-0.193, 0.3974, -0.004504), (0.3205, 0.4004, -0.01758), (0.1923, 0.3967, -0.01422), (0.06379, 0.412, -0.01048), (-0.193, 0.4016, -0.001888), (-0.193, 0.4068, -0.002262), (-0.3215, 0.4109, -0.005625), (0.1923, 0.4102, -0.01534), (0.3205, 0.412, -0.01048), (0.1923, 0.4109, -0.005625), (0.3205, 0.4068, -0.002262), (-0.193, 0.4004, -0.01758), (-0.193, 0.4057, -0.01796), (-0.193, 0.4102, -0.01534), (-0.06477, 0.412, -0.01048), (-0.06477, 0.4016, -0.001888), (-0.06477, 0.4068, -0.002262), (-0.3215, 0.4068, -0.002262), (-0.193, 0.412, -0.01048), (-0.06477, 0.4109, -0.005625), (0.06379, 0.3963, -0.01422), (0.06379, 0.4004, -0.01758), (0.06379, 0.3952, -0.009362), (0.3205, 0.3967, -0.01422), (0.1923, 0.3952, -0.009362), (0.06379, 0.3974, -0.004504), (0.1923, 0.3974, -0.004504), (0.3205, 0.3952, -0.009362), (0.06379, 0.4016, -0.001888), (0.06379, 0.4057, -0.01796), (-0.3215, 0.4057, -0.01796), (-0.3215, 0.4016, -0.001888), (0.01408, -0.2068, 0.2586), (0.005487, -0.2065, 0.2548), (0.005487, -0.2038, 0.2612), (-0.003108, -0.2068, 0.2586), (-0.006845, -0.208, 0.2672), (-0.001239, -0.205, 0.2676), (0.0006291, -0.2042, 0.2631), (-0.003108, -0.2095, 0.2758), (0.005487, -0.2098, 0.2795), (0.005487, -0.2057, 0.2743), (0.01296, -0.2076, 0.275), (0.01782, -0.208, 0.2672), (0.01221, -0.205, 0.2676), (0.008851, -0.2046, 0.2709), (0.00773, -0.2035, 0.2679), (0.006982, -0.2035, 0.2694), (0.003992, -0.2035, 0.2694), (0.005487, -0.2038, 0.2702), (0.006982, -0.2031, 0.2664), (0.005487, -0.2031, 0.2657), (0.005487, -0.2031, 0.2679), (0.003992, -0.2031, 0.2664), (0.003245, -0.2035, 0.2679), (-0.005724, -0.2289, 0.2758), (0.005487, -0.2296, 0.2803), (0.005487, -0.2225, 0.2836), (0.01782, -0.2263, 0.2773), (0.0238, -0.2199, 0.2657), (0.01819, -0.2188, 0.2784), (-0.01021, -0.2274, 0.2646), (-0.005724, -0.2259, 0.2534), (0.005487, -0.2251, 0.2489), (0.0167, -0.2259, 0.2534), (0.02791, -0.2599, 0.2601), (0.02118, -0.2577, 0.2444), (0.008851, -0.2595, 0.2567), (0.0006291, -0.2053, 0.2724), (0.01035, -0.2042, 0.2631), (0.008851, -0.2349, 0.2668), (0.005487, -0.2337, 0.259), (-0.01021, -0.2621, 0.2758), (0.005487, -0.2629, 0.2821), (-0.01021, -0.2577, 0.2444), (-0.01694, -0.2599, 0.2601), (0.001003, -0.2599, 0.2601), (0.01632, -0.2124, 0.2776), (0.02118, -0.2274, 0.2646), (0.001003, -0.2345, 0.2634), (0.02118, -0.2621, 0.2758), (0.008851, -0.2603, 0.2634), (0.005487, -0.2569, 0.238), (0.005487, -0.2592, 0.2556), (0.009972, -0.2345, 0.2634), (0.0152, -0.2345, 0.2634), (0.005487, -0.2607, 0.2646), (0.002124, -0.2595, 0.2567), (0.01483, -0.2326, 0.2732), (0.02193, -0.2128, 0.2664), (0.01707, -0.2113, 0.2552), (-0.001239, -0.2352, 0.2705), (-0.007592, -0.2184, 0.253), (-0.01096, -0.2128, 0.2664), (-0.006098, -0.2113, 0.2552), (0.005487, -0.2177, 0.2474), (0.01857, -0.2184, 0.253), (0.005487, -0.2106, 0.2504), (-0.01282, -0.2199, 0.2657), (-0.006098, -0.2143, 0.278), (-0.007592, -0.2218, 0.2784), (0.005487, -0.2151, 0.2829), (-0.001239, -0.2334, 0.2567), (0.005487, -0.233, 0.2541), (0.01221, -0.2334, 0.2567), (0.002124, -0.2349, 0.2668), (0.005487, -0.2349, 0.2683), (0.01221, -0.2352, 0.2705), (0.005487, -0.2356, 0.2732), (0.002124, -0.2337, 0.2605), (0.002124, -0.2603, 0.2634), (0.009972, -0.2599, 0.2601), (-0.004229, -0.2345, 0.2634), (0.008851, -0.2337, 0.2605), (-0.3379, -1.208, -0.4021), (-0.3379, -0.2435, 0.1569), (-0.3379, -0.4262, 0.3535), (-0.3379, -0.2857, 0.3957), (-0.3133, -0.3896, -0.4021), (-0.3133, -0.2098, 0.1233), (-0.3133, 0.5742, -0.2366), (-0.3133, -0.2857, 0.3957), (-0.3379, 0.5742, -0.04262), (-0.3379, -0.2098, 0.1233), (-0.3379, -0.3896, -0.4021), (-0.3133, 0.5742, -0.04262), (-0.3133, -0.4008, 0.1315), (-0.3379, -0.4008, 0.1315), (-0.3379, -0.2352, -0.5034), (-0.3133, -0.2352, -0.5034), (-0.3379, 0.4139, -0.509), (-0.3133, 0.4729, -0.2646), (-0.3379, 0.4729, -0.2646), (-0.3133, -1.202, 0.1345), (-0.3379, -1.202, 0.1345), (-0.3133, -0.4262, 0.3535), (-0.3133, -0.2435, 0.1569), (-0.3133, -1.208, -0.4021), (-0.3379, 0.5742, -0.2366), (-0.3133, 0.4139, -0.509), (0.3116, -0.3896, -0.4021), (0.3116, -0.2098, 0.1233), (0.3116, 0.4139, -0.509), (0.3116, -0.4262, 0.3535), (0.3116, -0.2857, 0.3957), (0.3362, -0.3896, -0.4021), (0.3362, -0.2098, 0.1233), (0.3362, -0.2857, 0.3957), (0.3362, -0.2435, 0.1569), (0.3116, -0.2435, 0.1569), (0.3116, 0.5742, -0.04262), (0.3362, -0.2352, -0.5034), (0.3362, 0.5742, -0.04262), (0.3362, 0.4729, -0.2646), (0.3362, 0.5742, -0.2366), (0.3116, 0.4729, -0.2646), (0.3362, -0.4008, 0.1315), (0.3116, -0.4008, 0.1315), (0.3116, -0.2352, -0.5034), (0.3362, -1.202, 0.1345), (0.3116, -1.202, 0.1345), (0.3362, -0.4262, 0.3535), (0.3362, 0.4139, -0.509), (0.3116, 0.5742, -0.2366), (0.3116, -1.208, -0.4021), (0.3362, -1.208, -0.4021), (-0.3122, 0.5701, -0.2332), (0.3108, 0.5701, -0.2332), (0.3108, 0.569, -0.2291), (-0.3122, 0.4572, -0.2672), (-0.3122, 0.569, -0.2291), (0.3108, 0.4572, -0.2672), (0.3108, 0.4584, -0.2713), (-0.3122, 0.4584, -0.2713), (0.3108, 0.5641, -0.2343), (-0.3122, 0.5641, -0.05608), (-0.3122, 0.5682, -0.05645), (0.3108, 0.5682, -0.05645), (-0.3122, 0.5641, -0.2343), (-0.3122, 0.5682, -0.2347), (0.3108, 0.5682, -0.2347), (0.3108, 0.5641, -0.05608), (-0.3159, 0.2528, -0.3524), (-0.3159, 0.396, -0.006747), (0.3123, 0.2506, -0.3513), (0.3123, 0.3937, -0.005625), (0.3123, 0.2528, -0.3524), (0.3123, 0.396, -0.006747), (-0.3159, 0.3937, -0.005625), (-0.3159, 0.2506, -0.3513), (0.3108, 0.4658, -0.2654), (0.3108, 0.4621, -0.2639), (-0.3122, 0.4102, -0.497), (0.3108, 0.4102, -0.497), (0.3108, 0.406, -0.4959), (-0.3122, 0.4621, -0.2639), (-0.3122, 0.4658, -0.2654), (-0.3122, 0.406, -0.4959), (-0.3215, -0.4333, -0.3633), (-0.3215, -0.4355, -0.3663), (0.3201, -0.4355, -0.3663), (0.3201, -0.4333, -0.3633), (-0.3215, -0.2356, -0.4967), (0.3201, -0.2382, -0.5), (-0.3215, -0.2382, -0.5), (0.3201, -0.2356, -0.4967)], [], [(533, 536, 534, 535), (138, 137, 142, 143), (28, 32, 10, 18), (310, 357, 325, 309), (223, 198, 224, 215), (2, 7, 4, 0), (407, 441, 436, 410), (9, 22, 18, 10), (351, 352, 320, 333), (333, 355, 353, 351), (10, 25, 8, 9), (15, 20, 14, 11), (9, 8, 16, 17), (490, 496, 476, 487), (117, 134, 123, 118), (49, 42, 15, 13), (44, 14, 20, 50), (5, 3, 6, 1), (21, 17, 30, 31), (32, 46, 25, 10), (531, 534, 536, 532), (27, 30, 17, 16), (39, 40, 24, 23), (391, 408, 432, 388), (16, 38, 37, 27), (52, 28, 18, 41), (33, 24, 40, 56), (35, 39, 23, 19), (21, 47, 26, 22), (34, 12, 24, 33), (25, 53, 36, 8), (41, 18, 22, 26), (497, 504, 500, 501), (47, 21, 31, 54), (35, 51, 37, 38), (52, 49, 13, 29), (50, 20, 43, 48), (19, 45, 51, 35), (38, 36, 39), (40, 39, 36), (30, 27, 45, 44), (41, 26, 42, 49), (44, 50, 31, 30), (14, 44, 45, 19), (39, 35, 38), (46, 32, 34), (29, 34, 32), (429, 431, 430, 424), (52, 41, 49), (443, 422, 386, 392), (55, 46, 33), (34, 33, 46), (423, 426, 394, 393), (53, 25, 46, 55), (32, 28, 29), (52, 29, 28), (36, 53, 40), (12, 11, 23, 24), (1, 6, 0, 4), (33, 56, 55), (70, 67, 68, 66), (505, 512, 506, 509), (296, 288, 275, 261), (143, 140, 144, 138), (340, 315, 334, 326), (472, 480, 479, 477), (57, 60, 64, 59), (225, 164, 226, 227), (358, 325, 357, 355), (307, 317, 308, 338), (247, 284, 269, 248), (248, 258, 246, 247), (326, 334, 345, 350), (480, 475, 478, 479), (514, 518, 517, 513), (19, 23, 11, 14), (76, 78, 74, 73), (297, 256, 288, 296), (81, 83, 82), (85, 86, 82), (122, 123, 134, 135), (368, 369, 366, 367), (87, 104, 108, 103), (128, 118, 132, 133), (131, 119, 110, 113), (95, 100, 86, 85), (101, 90, 82), (102, 89, 82), (382, 384, 383, 381), (127, 114, 126, 120), (408, 420, 374, 373), (115, 131, 113, 114), (83, 105, 82), (416, 435, 395, 409), (112, 130, 110, 111), (427, 390, 409, 395), (90, 101, 91, 96), (389, 391, 388, 387), (129, 116, 128, 111), (83, 81, 84, 94), (410, 440, 418, 407), (86, 81, 82), (90, 85, 82), (105, 102, 82), (89, 101, 82), (115, 136, 109), (135, 134, 109), (372, 399, 370, 371), (388, 431, 386, 387), (27, 37, 51, 45), (94, 84, 92, 93), (111, 128, 133, 112), (107, 97, 96, 91), (129, 119, 109), (117, 116, 109), (430, 432, 371, 370), (100, 95, 98, 99), (441, 417, 437, 436), (119, 131, 109), (389, 409, 390, 391), (97, 98, 95, 96), (101, 89, 88, 91), (517, 518, 516, 515), (119, 129, 111, 110), (42, 43, 20, 15), (439, 438, 419, 387), (50, 48, 54, 31), (105, 83, 94, 104), (116, 129, 109), (131, 115, 109), (134, 117, 109), (136, 135, 109), (446, 448, 452, 467), (0, 6, 3, 2), (203, 219, 218, 201), (201, 205, 202, 203), (245, 270, 243, 244), (191, 160, 190, 159), (302, 301, 298, 290), (309, 341, 323, 310), (200, 224, 198, 199), (158, 212, 188, 156), (330, 329, 353, 356), (348, 362, 335, 336), (162, 208, 216, 163), (308, 320, 352, 360), (221, 193, 213, 187), (232, 195, 233, 184), (71, 69, 65, 72), (166, 226, 164, 165), (138, 144, 141, 137), (197, 233, 195, 196), (180, 239, 181, 178), (270, 245, 278, 271), (271, 278, 300, 250), (163, 167, 161, 162), (165, 237, 168, 166), (313, 312, 343, 344), (489, 473, 493, 482), (317, 332, 320, 308), (170, 191, 159, 171), (359, 324, 347, 346), (2, 3, 5, 7), (61, 58, 59, 64), (76, 77, 79, 78), (332, 354, 333, 320), (357, 310, 359, 356), (361, 314, 344, 343), (75, 80, 73, 74), (362, 306, 331, 335), (227, 207, 206, 225), (207, 202, 205, 206), (215, 231, 214, 223), (315, 340, 316, 339), (220, 197, 196, 217), (524, 523, 527, 521), (175, 172, 176, 177), (485, 484, 486, 494), (511, 510, 507, 508), (268, 278, 245, 267), (258, 292, 277, 246), (488, 491, 490, 487), (484, 493, 473, 486), (147, 221, 187, 148), (350, 347, 324, 326), (483, 485, 494, 481), (239, 236, 235, 181), (148, 151, 146, 147), (1, 4, 7, 5), (526, 522, 521, 527), (459, 461, 470, 460), (253, 291, 254), (266, 280, 279, 265), (259, 260, 295), (253, 263, 261), (259, 266, 264), (315, 338, 311, 334), (253, 301, 302), (57, 63, 62, 60), (72, 68, 67, 71), (253, 302, 272), (259, 273, 250), (192, 159, 191, 186), (285, 290, 243, 284), (253, 261, 275), (306, 322, 305, 331), (253, 272, 291), (71, 67, 70, 69), (253, 276, 301), (251, 279, 280, 252), (259, 264, 260), (247, 246, 281, 286), (259, 250, 300), (311, 360, 312, 313), (259, 280, 266), (219, 220, 217, 218), (253, 254, 263), (265, 279, 257, 274), (259, 252, 280), (174, 176, 172, 173), (259, 295, 273), (360, 311, 338, 308), (283, 267, 287, 255), (515, 516, 519, 520), (204, 211, 240, 189), (263, 254, 281, 262), (53, 55, 56, 40), (356, 353, 355, 357), (319, 342, 327, 318), (270, 269, 284, 243), (60, 62, 61, 64), (471, 489, 482, 476), (519, 516, 518, 514), (185, 210, 209, 183), (66, 65, 69, 70), (289, 299, 276, 253), (282, 293, 258, 248), (458, 465, 464, 457), (360, 352, 327, 312), (322, 328, 319, 305), (59, 58, 63, 57), (259, 300, 278, 268), (177, 200, 199, 175), (290, 298, 244, 243), (337, 348, 336, 303), (342, 343, 312, 327), (244, 287, 267, 245), (252, 259, 268, 251), (506, 512, 508, 507), (455, 459, 460, 449), (502, 500, 504, 503), (515, 520, 513, 517), (354, 358, 355, 333), (331, 305, 329, 330), (261, 263, 262, 296), (476, 496, 495, 471), (348, 314, 361), (292, 258, 293, 294), (316, 317, 307), (139, 140, 143, 142), (316, 358, 354), (477, 483, 481, 472), (348, 361, 321), (348, 322, 306), (277, 297, 296, 262), (316, 309, 325), (347, 350, 303, 336), (295, 260, 293, 282), (348, 321, 328), (505, 509, 510, 511), (316, 325, 358), (152, 192, 186, 150), (316, 354, 332), (294, 265, 274, 292), (348, 304, 314), (525, 528, 523, 524), (348, 306, 362), (236, 241, 234, 235), (348, 337, 304), (313, 345, 334, 311), (316, 341, 309), (316, 332, 317), (156, 169, 157, 158), (316, 307, 339), (339, 307, 338, 315), (348, 328, 322), (154, 188, 212, 155), (462, 470, 461, 463), (173, 145, 149, 174), (349, 344, 314, 304), (265, 294, 264, 266), (349, 303, 350, 345), (159, 149, 145, 191), (160, 204, 189, 190), (171, 157, 169, 170), (503, 504, 497, 498), (532, 536, 533, 529), (501, 499, 498, 497), (12, 34, 29, 13), (22, 9, 17, 21), (254, 291, 286, 281), (262, 281, 246, 277), (62, 63, 58, 61), (318, 327, 352, 351), (228, 222, 229, 179), (253, 275, 288, 289), (260, 264, 294, 293), (465, 445, 468, 464), (287, 244, 298, 299), (250, 273, 249, 271), (210, 216, 208, 209), (356, 359, 346, 330), (457, 466, 447, 458), (271, 249, 269, 270), (75, 74, 78, 79), (344, 349, 345, 313), (230, 214, 231, 238), (501, 500, 502, 499), (167, 229, 222, 161), (284, 247, 286, 285), (99, 92, 84, 100), (374, 363, 400, 375), (378, 377, 381, 383), (373, 374, 375), (365, 400, 363, 364), (376, 377, 378), (372, 376, 378), (122, 127, 120, 121), (432, 408, 373, 371), (369, 368, 385, 384), (385, 379, 383, 384), (114, 127, 136, 115), (103, 106, 88, 87), (424, 430, 370, 367), (364, 363, 421, 428), (384, 382, 365, 369), (442, 412, 411, 396), (368, 399, 379, 385), (79, 77, 80, 75), (402, 444, 398, 414), (412, 417, 404, 411), (398, 442, 396, 397), (124, 132, 118, 123), (114, 113, 125, 126), (371, 373, 372), (435, 434, 394, 395), (434, 433, 393, 394), (433, 443, 392, 393), (412, 442, 415, 401), (413, 405, 418, 414), (380, 379, 399, 372), (422, 443, 410, 436), (414, 418, 440, 402), (414, 398, 397, 413), (367, 370, 399, 368), (364, 366, 369, 365), (441, 407, 406, 403), (407, 418, 405, 406), (420, 421, 363, 374), (431, 388, 432, 430), (123, 122, 121, 124), (390, 427, 421, 420), (427, 426, 428, 421), (423, 429, 424, 425), (524, 521, 522, 525), (89, 102, 87, 88), (444, 402, 434, 435), (417, 441, 403, 404), (402, 440, 433, 434), (419, 409, 389), (387, 419, 389), (47, 54, 48, 43), (415, 444, 435, 416), (438, 416, 409, 419), (420, 408, 391, 390), (392, 386, 431, 429), (395, 394, 426, 427), (118, 128, 116, 117), (393, 392, 429, 423), (425, 428, 426, 423), (380, 378, 383, 379), (437, 401, 438, 439), (401, 437, 417, 412), (425, 424, 367, 366), (422, 439, 387, 386), (428, 425, 366, 364), (26, 47, 43, 42), (93, 108, 104, 94), (91, 88, 106, 107), (373, 375, 376), (372, 373, 376), (444, 415, 442, 398), (81, 86, 100, 84), (372, 378, 380), (440, 410, 443, 433), (381, 377, 375, 400), (382, 381, 400, 365), (416, 438, 401, 415), (130, 125, 113, 110), (439, 422, 436, 437), (376, 375, 377), (455, 454, 453), (13, 15, 11, 12), (463, 461, 459), (463, 459, 453), (455, 458, 446), (474, 475, 480, 488), (459, 455, 453), (463, 453, 469), (455, 446, 454), (449, 456, 450), (455, 445, 465, 458), (462, 460, 470), (462, 456, 460), (449, 467, 457), (479, 478, 492, 487), (460, 456, 449), (462, 451, 456), (449, 450, 467), (449, 468, 445, 455), (155, 182, 153, 154), (272, 302, 290, 285), (267, 283, 251, 268), (273, 295, 282, 249), (492, 478, 475, 474), (141, 144, 140, 139), (66, 68, 72, 65), (318, 329, 305, 319), (257, 283, 255, 256), (291, 272, 285, 286), (487, 492, 474, 488), (450, 456, 453, 454), (471, 472, 481), (464, 468, 449, 457), (486, 473, 489), (486, 489, 481), (471, 488, 480), (467, 452, 466, 457), (489, 471, 481), (486, 481, 494), (471, 480, 472), (476, 483, 477), (471, 495, 491, 488), (484, 482, 493), (484, 483, 482), (476, 479, 487), (511, 508, 512, 505), (482, 483, 476), (484, 485, 483), (476, 477, 479), (491, 495, 496, 490), (321, 361, 343, 342), (299, 289, 255, 287), (292, 274, 297, 277), (336, 335, 346, 347), (330, 346, 335, 331), (241, 242, 194, 234), (182, 240, 211, 153), (178, 228, 179, 180), (242, 213, 193, 194), (466, 452, 448, 447), (463, 469, 451, 462), (283, 257, 279, 251), (532, 529, 530, 531), (324, 359, 310, 323), (503, 498, 499, 502), (328, 321, 342, 319), (73, 80, 77, 76), (8, 36, 38, 16), (454, 446, 467, 450), (456, 451, 469, 453), (304, 337, 303, 349), (507, 510, 509, 506), (85, 90, 96, 95), (183, 232, 184, 185), (256, 255, 289, 288), (238, 168, 237, 230), (139, 142, 137, 141), (514, 513, 520, 519), (102, 105, 104, 87), (150, 146, 151, 152), (351, 353, 329, 318), (301, 276, 299, 298), (535, 534, 531, 530), (527, 523, 528, 526), (458, 447, 448, 446), (341, 316, 340, 323), (256, 297, 274, 257), (248, 269, 249, 282), (526, 528, 525, 522), (535, 530, 529, 533), (135, 136, 127, 122), (323, 340, 326, 324)])
me_roadrunn.polygons.foreach_set('use_smooth', [True] * 493)
me_roadrunn.polygons.foreach_set('material_index', [2, 5, 1, 7, 6, 0, 7, 1, 7, 7, 1, 1, 1, 12, 4, 1, 1, 0, 1, 1, 2, 1, 1, 7, 1, 1, 1, 1, 1, 1, 1, 1, 2, 1, 1, 1, 1, 1, 1, 1, 1, 1, 1, 1, 1, 1, 1, 7, 1, 7, 1, 1, 7, 1, 1, 1, 1, 1, 0, 1, 2, 2, 7, 5, 7, 13, 2, 6, 7, 7, 7, 7, 7, 13, 2, 1, 3, 7, 4, 4, 4, 7, 4, 4, 4, 4, 4, 4, 7, 4, 7, 4, 4, 7, 4, 7, 4, 7, 4, 4, 7, 4, 4, 4, 4, 4, 4, 7, 7, 1, 4, 4, 4, 4, 4, 7, 4, 7, 4, 7, 4, 4, 2, 4, 1, 7, 1, 4, 4, 4, 4, 4, 10, 0, 6, 6, 7, 6, 7, 7, 6, 6, 7, 7, 6, 7, 6, 6, 2, 6, 5, 6, 6, 7, 7, 6, 6, 7, 13, 7, 6, 7, 0, 2, 3, 7, 7, 7, 3, 7, 6, 6, 6, 7, 6, 2, 6, 13, 2, 7, 7, 13, 13, 6, 7, 13, 6, 6, 0, 2, 10, 7, 7, 7, 7, 7, 7, 7, 2, 2, 7, 7, 6, 7, 7, 7, 7, 2, 7, 7, 7, 7, 7, 7, 7, 6, 7, 7, 7, 6, 7, 7, 7, 2, 6, 7, 1, 7, 7, 7, 2, 13, 2, 6, 2, 7, 7, 10, 7, 7, 2, 7, 6, 7, 7, 7, 7, 7, 2, 10, 2, 2, 7, 7, 7, 13, 7, 7, 7, 5, 7, 13, 7, 7, 7, 7, 7, 7, 7, 2, 7, 6, 7, 7, 7, 2, 7, 6, 7, 7, 7, 7, 6, 7, 7, 7, 6, 10, 6, 7, 7, 7, 6, 6, 6, 2, 2, 2, 1, 1, 7, 7, 2, 7, 6, 7, 7, 10, 7, 7, 6, 7, 10, 7, 3, 7, 6, 2, 6, 7, 4, 7, 7, 7, 7, 7, 7, 4, 7, 7, 7, 4, 4, 7, 7, 7, 7, 7, 3, 7, 7, 7, 4, 4, 7, 7, 7, 7, 7, 7, 7, 7, 7, 7, 7, 7, 7, 7, 7, 7, 4, 7, 7, 7, 2, 4, 7, 7, 7, 7, 7, 1, 7, 7, 7, 7, 7, 4, 7, 7, 7, 7, 7, 7, 7, 7, 1, 4, 4, 7, 7, 7, 4, 7, 7, 7, 7, 7, 4, 7, 7, 8, 1, 8, 8, 8, 11, 8, 8, 8, 9, 8, 9, 9, 9, 12, 9, 9, 9, 10, 6, 7, 7, 7, 13, 5, 2, 7, 7, 7, 13, 10, 11, 9, 11, 11, 11, 9, 11, 11, 11, 12, 11, 12, 12, 12, 2, 12, 12, 12, 13, 7, 7, 7, 7, 7, 6, 6, 6, 6, 10, 10, 7, 2, 7, 2, 7, 3, 1, 10, 10, 7, 2, 4, 6, 7, 6, 5, 2, 4, 6, 7, 7, 2, 2, 8, 7, 7, 7, 2, 2, 4, 7])
_uv = me_roadrunn.uv_layers.new(name='UVMap')
_uv.uv.foreach_set('vector', [0.000447, 0.000447, 0.000447, 0.000447, 0.000447, 0.000447, 0.000447, 0.000447, 0.9996, 0.9996, 0.000447, 0.9996, 0.000447, 0.000447, 0.9996, 0.000447, 0.9493, 0.2209, 0.9577, 0.4972, 0.7819, 0.4972, 0.7791, 0.2153, 0.000447, 0.000447, 0.000447, 0.000447, 0.000447, 0.000447, 0.000447, 0.000447, 0.9465, 0.7177, 0.9465, 0.7121, 0.03394, 0.7121, 0.03394, 0.7177, 0.9996, 0.9996, 0.000447, 0.9996, 0.000447, 0.000447, 0.9996, 0.000447, 0.000447, 0.000447, 0.000447, 0.000447, 0.000447, 0.000447, 0.000447, 0.000447, 0.5, 0.5, 0.5, 0.2125, 0.7791, 0.2153, 0.7819, 0.4972, 0.000447, 0.000447, 0.000447, 0.000447, 0.000447, 0.000447, 0.000447, 0.000447, 0.000447, 0.000447, 0.000447, 0.000447, 0.000447, 0.000447, 0.000447, 0.000447, 0.7819, 0.4972, 0.7819, 0.7819, 0.5, 0.7875, 0.5, 0.5, 0.5, 0.2125, 0.2181, 0.2181, 0.2153, 0.5028, 0.5, 0.5, 0.5, 0.5, 0.5, 0.7875, 0.2209, 0.7847, 0.2153, 0.5028, 0.4023, 0.0144, 0.874, 0.01161, 0.874, 0.4246, 0.4023, 0.4163, 0.000447, 0.000447, 0.000447, 0.000447, 0.000447, 0.000447, 0.000447, 0.000447, 0.7735, 0.0451, 0.5, 0.03952, 0.5, 0.2125, 0.7791, 0.2153, 0.04231, 0.5028, 0.2153, 0.5028, 0.2181, 0.2181, 0.05068, 0.2265, 0.9996, 0.9996, 0.000447, 0.9996, 0.000447, 0.000447, 0.9996, 0.000447, 0.2181, 0.2181, 0.2153, 0.5028, 0.04231, 0.5028, 0.05068, 0.2265, 0.9577, 0.4972, 0.9493, 0.7735, 0.7819, 0.7819, 0.7819, 0.4972, 0.000447, 0.000447, 0.000447, 0.000447, 0.000447, 0.000447, 0.000447, 0.000447, 0.05068, 0.7791, 0.04231, 0.5028, 0.2153, 0.5028, 0.2209, 0.7847, 0.5, 0.9605, 0.7735, 0.9521, 0.7819, 0.7819, 0.5, 0.7875, 0.000447, 0.000447, 0.000447, 0.000447, 0.000447, 0.000447, 0.000447, 0.000447, 0.2209, 0.7847, 0.2265, 0.9549, 0.07301, 0.9326, 0.05068, 0.7791, 0.927, 0.06743, 0.9493, 0.2209, 0.7791, 0.2153, 0.7735, 0.0451, 0.9493, 0.7735, 0.7819, 0.7819, 0.7735, 0.9521, 0.927, 0.9298, 0.2265, 0.9549, 0.5, 0.9605, 0.5, 0.7875, 0.2209, 0.7847, 0.2181, 0.2181, 0.2265, 0.04789, 0.5, 0.03952, 0.5, 0.2125, 0.9577, 0.4972, 0.7847, 0.4972, 0.7819, 0.7819, 0.9493, 0.7735, 0.7819, 0.7819, 0.7735, 0.9521, 0.5, 0.9605, 0.5, 0.7875, 0.7735, 0.0451, 0.7791, 0.2153, 0.5, 0.2125, 0.5, 0.03952, 0.000447, 0.000447, 0.000447, 0.000447, 0.000447, 0.000447, 0.000447, 0.000447, 0.2265, 0.04789, 0.2181, 0.2181, 0.05068, 0.2265, 0.07301, 0.07022, 0.2265, 0.9549, 0.07301, 0.9326, 0.07301, 0.9326, 0.2265, 0.9549, 0.927, 0.06743, 0.7735, 0.0451, 0.7791, 0.2153, 0.9493, 0.2209, 0.05068, 0.2265, 0.2181, 0.2181, 0.2265, 0.04789, 0.07301, 0.07022, 0.2209, 0.7847, 0.05068, 0.7791, 0.07301, 0.9326, 0.2265, 0.9549, 0.2265, 0.9549, 0.5, 0.9605, 0.5, 0.9605, 0.7735, 0.9521, 0.5, 0.9605, 0.5, 0.9605, 0.04231, 0.5028, 0.05068, 0.7791, 0.05068, 0.7791, 0.04231, 0.5028, 0.7735, 0.0451, 0.5, 0.03952, 0.5, 0.03952, 0.7735, 0.0451, 0.04231, 0.5028, 0.05068, 0.2265, 0.05068, 0.2265, 0.04231, 0.5028, 0.2153, 0.5028, 0.04231, 0.5028, 0.05068, 0.7791, 0.2209, 0.7847, 0.5, 0.9605, 0.2265, 0.9549, 0.2265, 0.9549, 0.9493, 0.7735, 0.9577, 0.4972, 0.9577, 0.4972, 0.9493, 0.2209, 0.9577, 0.4972, 0.9577, 0.4972, 0.000447, 0.000447, 0.000447, 0.000447, 0.000447, 0.000447, 0.000447, 0.000447, 0.927, 0.06743, 0.7735, 0.0451, 0.7735, 0.0451, 0.000447, 0.000447, 0.000447, 0.000447, 0.000447, 0.000447, 0.000447, 0.000447, 0.927, 0.9298, 0.9493, 0.7735, 0.9493, 0.7735, 0.9577, 0.4972, 0.9493, 0.7735, 0.9493, 0.7735, 0.000447, 0.000447, 0.000447, 0.000447, 0.000447, 0.000447, 0.000447, 0.000447, 0.7735, 0.9521, 0.7819, 0.7819, 0.9493, 0.7735, 0.927, 0.9298, 0.9577, 0.4972, 0.9493, 0.2209, 0.9493, 0.2209, 0.927, 0.06743, 0.9493, 0.2209, 0.9493, 0.2209, 0.5, 0.9605, 0.7735, 0.9521, 0.7735, 0.9521, 0.7847, 0.4972, 0.5, 0.5, 0.5, 0.7875, 0.7819, 0.7819, 0.000447, 0.9996, 0.000447, 0.000447, 0.9996, 0.000447, 0.9996, 0.9996, 0.9493, 0.7735, 0.927, 0.9298, 0.927, 0.9298, 0.9996, 0.9996, 0.000447, 0.9996, 0.000447, 0.000447, 0.9996, 0.000447, 0.000447, 0.000447, 0.000447, 0.000447, 0.000447, 0.000447, 0.000447, 0.000447, 0.000447, 0.000447, 0.000447, 0.000447, 0.000447, 0.000447, 0.000447, 0.000447, 0.000447, 0.000447, 0.9996, 0.000447, 0.9996, 0.9996, 0.000447, 0.9996, 0.000447, 0.000447, 0.000447, 0.000447, 0.000447, 0.000447, 0.000447, 0.000447, 0.4107, 0.514, 0.38, 0.4972, 0.38, 0.4972, 0.4107, 0.514, 0.000447, 0.000447, 0.9996, 0.000447, 0.9996, 0.9996, 0.000447, 0.9996, 0.9465, 0.793, 0.9465, 0.7819, 0.03394, 0.7819, 0.03394, 0.793, 0.000447, 0.000447, 0.000447, 0.000447, 0.000447, 0.000447, 0.000447, 0.000447, 0.000447, 0.000447, 0.000447, 0.000447, 0.000447, 0.000447, 0.000447, 0.000447, 0.000447, 0.000447, 0.000447, 0.000447, 0.000447, 0.000447, 0.000447, 0.000447, 0.000447, 0.000447, 0.000447, 0.000447, 0.000447, 0.000447, 0.000447, 0.000447, 0.000447, 0.000447, 0.000447, 0.000447, 0.000447, 0.000447, 0.000447, 0.000447, 0.38, 0.4972, 0.1707, 0.4749, 0.1707, 0.4749, 0.38, 0.4972, 0.000447, 0.000447, 0.000447, 0.000447, 0.000447, 0.000447, 0.000447, 0.000447, 0.2209, 0.7847, 0.5, 0.7875, 0.5, 0.5, 0.2153, 0.5028, 0.9996, 0.9996, 0.000447, 0.9996, 0.000447, 0.000447, 0.9996, 0.000447, 0.000447, 0.000447, 0.000447, 0.000447, 0.000447, 0.000447, 0.000447, 0.000447, 0.000447, 0.000447, 0.000447, 0.000447, 0.000447, 0.000447, 0.000447, 0.000447, 0.000447, 0.000447, 0.000447, 0.000447, 0.000447, 0.000447, 0.000447, 0.000447, 0.000447, 0.000447, 0.000447, 0.000447, 0.000447, 0.000447, 0.000447, 0.000447, 0.000447, 0.000447, 0.000447, 0.000447, 0.000447, 0.000447, 0.000447, 0.000447, 0.000447, 0.000447, 0.000447, 0.000447, 0.000447, 0.000447, 0.000447, 0.000447, 0.000447, 0.000447, 0.000447, 0.000447, 0.000447, 0.000447, 0.000447, 0.000447, 0.000447, 0.000447, 0.000447, 0.000447, 0.000447, 0.000447, 0.000447, 0.000447, 0.000447, 0.000447, 0.000447, 0.000447, 0.000447, 0.000447, 0.000447, 0.000447, 0.000447, 0.000447, 0.000447, 0.000447, 0.000447, 0.000447, 0.000447, 0.000447, 0.000447, 0.000447, 0.000447, 0.000447, 0.000447, 0.000447, 0.000447, 0.000447, 0.000447, 0.000447, 0.000447, 0.000447, 0.000447, 0.000447, 0.000447, 0.000447, 0.000447, 0.000447, 0.000447, 0.000447, 0.000447, 0.000447, 0.000447, 0.000447, 0.000447, 0.000447, 0.000447, 0.000447, 0.000447, 0.000447, 0.000447, 0.000447, 0.000447, 0.000447, 0.000447, 0.000447, 0.000447, 0.000447, 0.000447, 0.000447, 0.000447, 0.000447, 0.000447, 0.000447, 0.000447, 0.000447, 0.000447, 0.000447, 0.000447, 0.000447, 0.000447, 0.000447, 0.000447, 0.000447, 0.000447, 0.000447, 0.000447, 0.000447, 0.000447, 0.000447, 0.000447, 0.000447, 0.000447, 0.000447, 0.000447, 0.000447, 0.000447, 0.000447, 0.000447, 0.000447, 0.000447, 0.000447, 0.000447, 0.000447, 0.000447, 0.000447, 0.000447, 0.000447, 0.000447, 0.000447, 0.000447, 0.000447, 0.000447, 0.000447, 0.000447, 0.000447, 0.000447, 0.000447, 0.000447, 0.000447, 0.000447, 0.000447, 0.000447, 0.000447, 0.000447, 0.000447, 0.000447, 0.000447, 0.000447, 0.000447, 0.000447, 0.000447, 0.000447, 0.000447, 0.000447, 0.000447, 0.000447, 0.000447, 0.000447, 0.000447, 0.000447, 0.000447, 0.000447, 0.000447, 0.000447, 0.000447, 0.000447, 0.000447, 0.000447, 0.000447, 0.000447, 0.000447, 0.000447, 0.000447, 0.000447, 0.000447, 0.000447, 0.000447, 0.000447, 0.000447, 0.000447, 0.000447, 0.000447, 0.000447, 0.000447, 0.000447, 0.000447, 0.000447, 0.000447, 0.000447, 0.000447, 0.000447, 0.000447, 0.000447, 0.000447, 0.000447, 0.000447, 0.000447, 0.000447, 0.000447, 0.000447, 0.000447, 0.000447, 0.000447, 0.05068, 0.7791, 0.07301, 0.9326, 0.07301, 0.9326, 0.05068, 0.7791, 0.000447, 0.000447, 0.000447, 0.000447, 0.000447, 0.000447, 0.000447, 0.000447, 0.000447, 0.000447, 0.000447, 0.000447, 0.000447, 0.000447, 0.000447, 0.000447, 0.000447, 0.000447, 0.000447, 0.000447, 0.000447, 0.000447, 0.000447, 0.000447, 0.000447, 0.000447, 0.000447, 0.000447, 0.000447, 0.000447, 0.000447, 0.000447, 0.000447, 0.000447, 0.000447, 0.000447, 0.000447, 0.000447, 0.000447, 0.000447, 0.000447, 0.000447, 0.000447, 0.000447, 0.000447, 0.000447, 0.000447, 0.000447, 0.000447, 0.000447, 0.000447, 0.000447, 0.000447, 0.000447, 0.000447, 0.000447, 0.000447, 0.000447, 0.000447, 0.000447, 0.000447, 0.000447, 0.000447, 0.000447, 0.000447, 0.000447, 0.000447, 0.000447, 0.000447, 0.000447, 0.000447, 0.000447, 0.000447, 0.000447, 0.000447, 0.000447, 0.000447, 0.000447, 0.000447, 0.000447, 0.000447, 0.000447, 0.000447, 0.000447, 0.000447, 0.000447, 0.000447, 0.000447, 0.000447, 0.000447, 0.000447, 0.000447, 0.000447, 0.000447, 0.000447, 0.000447, 0.000447, 0.000447, 0.000447, 0.000447, 0.000447, 0.000447, 0.000447, 0.000447, 0.000447, 0.000447, 0.5, 0.03952, 0.2265, 0.04789, 0.2181, 0.2181, 0.5, 0.2125, 0.000447, 0.000447, 0.000447, 0.000447, 0.000447, 0.000447, 0.000447, 0.000447, 0.05068, 0.2265, 0.07301, 0.07022, 0.07301, 0.07022, 0.05068, 0.2265, 0.000447, 0.000447, 0.000447, 0.000447, 0.000447, 0.000447, 0.000447, 0.000447, 0.000447, 0.000447, 0.000447, 0.000447, 0.000447, 0.000447, 0.000447, 0.000447, 0.000447, 0.000447, 0.000447, 0.000447, 0.000447, 0.000447, 0.000447, 0.000447, 0.000447, 0.000447, 0.000447, 0.000447, 0.000447, 0.000447, 0.000447, 0.000447, 0.6619, 0.4972, 0.9158, 0.4749, 0.9158, 0.4749, 0.6619, 0.4972, 0.000447, 0.000447, 0.9996, 0.000447, 0.9996, 0.9996, 0.000447, 0.9996, 0.03394, 0.8014, 0.03394, 0.807, 0.9465, 0.807, 0.9465, 0.8014, 0.9465, 0.8014, 0.9465, 0.8014, 0.03394, 0.8014, 0.03394, 0.8014, 0.000447, 0.000447, 0.000447, 0.000447, 0.000447, 0.000447, 0.000447, 0.000447, 0.9465, 0.366, 0.9465, 0.1651, 0.03394, 0.1651, 0.03394, 0.366, 0.000447, 0.000447, 0.000447, 0.000447, 0.000447, 0.000447, 0.000447, 0.000447, 0.000447, 0.000447, 0.000447, 0.000447, 0.000447, 0.000447, 0.000447, 0.000447, 0.03394, 0.7065, 0.03394, 0.7121, 0.9465, 0.7121, 0.9465, 0.7065, 0.03394, 0.3102, 0.03394, 0.2795, 0.9465, 0.2795, 0.9465, 0.3102, 0.000447, 0.000447, 0.000447, 0.000447, 0.000447, 0.000447, 0.000447, 0.000447, 0.000447, 0.000447, 0.000447, 0.000447, 0.000447, 0.000447, 0.000447, 0.000447, 0.9465, 0.8656, 0.9465, 0.9242, 0.03394, 0.9242, 0.03394, 0.8656, 0.000447, 0.000447, 0.000447, 0.000447, 0.000447, 0.000447, 0.000447, 0.000447, 0.9465, 0.5754, 0.9465, 0.6116, 0.03394, 0.6116, 0.03394, 0.5754, 0.9465, 0.8461, 0.9465, 0.8321, 0.03394, 0.8321, 0.03394, 0.8461, 0.9996, 0.9996, 0.000447, 0.9996, 0.000447, 0.000447, 0.9996, 0.000447, 0.03394, 0.7707, 0.03394, 0.7819, 0.9465, 0.7819, 0.9465, 0.7707, 0.000447, 0.000447, 0.9996, 0.000447, 0.9996, 0.9996, 0.000447, 0.9996, 0.03394, 0.8237, 0.03394, 0.8321, 0.9465, 0.8321, 0.9465, 0.8237, 0.03394, 0.7065, 0.03394, 0.6926, 0.9465, 0.6926, 0.9465, 0.7065, 0.000447, 0.000447, 0.000447, 0.000447, 0.000447, 0.000447, 0.000447, 0.000447, 0.000447, 0.000447, 0.000447, 0.000447, 0.000447, 0.000447, 0.000447, 0.000447, 0.03394, 0.8656, 0.03394, 0.7233, 0.9465, 0.7233, 0.9465, 0.8656, 0.9465, 0.7707, 0.9465, 0.7568, 0.03394, 0.7568, 0.03394, 0.7707, 0.000447, 0.000447, 0.000447, 0.000447, 0.000447, 0.000447, 0.000447, 0.000447, 0.9605, 0.5, 0.9661, 0.8265, 0.9661, 0.8265, 0.9605, 0.5, 0.000447, 0.000447, 0.000447, 0.000447, 0.000447, 0.000447, 0.000447, 0.000447, 0.9465, 0.3549, 0.9465, 0.366, 0.03394, 0.366, 0.03394, 0.3549, 0.000447, 0.000447, 0.000447, 0.000447, 0.000447, 0.000447, 0.000447, 0.000447, 0.000447, 0.000447, 0.9996, 0.000447, 0.9996, 0.9996, 0.000447, 0.9996, 0.000447, 0.000447, 0.9996, 0.000447, 0.9996, 0.9996, 0.000447, 0.9996, 0.9996, 0.9996, 0.000447, 0.9996, 0.000447, 0.000447, 0.9996, 0.000447, 0.000447, 0.000447, 0.000447, 0.000447, 0.000447, 0.000447, 0.000447, 0.000447, 0.000447, 0.000447, 0.000447, 0.000447, 0.000447, 0.000447, 0.000447, 0.000447, 0.000447, 0.000447, 0.000447, 0.000447, 0.000447, 0.000447, 0.000447, 0.000447, 0.9996, 0.000447, 0.9996, 0.9996, 0.000447, 0.9996, 0.000447, 0.000447, 0.000447, 0.000447, 0.000447, 0.000447, 0.000447, 0.000447, 0.000447, 0.000447, 0.03394, 0.793, 0.03394, 0.7986, 0.9465, 0.7986, 0.9465, 0.793, 0.03394, 0.7986, 0.03394, 0.8014, 0.9465, 0.8014, 0.9465, 0.7986, 0.03394, 0.7177, 0.03394, 0.7233, 0.9465, 0.7233, 0.9465, 0.7177, 0.000447, 0.000447, 0.000447, 0.000447, 0.000447, 0.000447, 0.000447, 0.000447, 0.03394, 0.8126, 0.03394, 0.8237, 0.9465, 0.8237, 0.9465, 0.8126, 0.000447, 0.000447, 0.000447, 0.000447, 0.000447, 0.000447, 0.000447, 0.000447, 0.9465, 0.6981, 0.9465, 0.687, 0.03394, 0.687, 0.03394, 0.6981, 0.7261, 0.9075, 0.7512, 0.8572, 0.7512, 0.8572, 0.7261, 0.9075, 0.000447, 0.000447, 0.000447, 0.000447, 0.000447, 0.000447, 0.000447, 0.000447, 0.000447, 0.000447, 0.000447, 0.000447, 0.000447, 0.000447, 0.000447, 0.000447, 0.000447, 0.000447, 0.000447, 0.000447, 0.000447, 0.000447, 0.000447, 0.000447, 0.4023, 0.4163, 0.4023, 0.0144, 0.4023, 0.0144, 0.4023, 0.4163, 0.7512, 0.8572, 0.9661, 0.8265, 0.9661, 0.8265, 0.7512, 0.8572, 0.9465, 0.5391, 0.9465, 0.5754, 0.03394, 0.5754, 0.03394, 0.5391, 0.000447, 0.000447, 0.000447, 0.000447, 0.000447, 0.000447, 0.000447, 0.000447, 0.5558, 0.9075, 0.7261, 0.9075, 0.7261, 0.9075, 0.5558, 0.9075, 0.03394, 0.6926, 0.03394, 0.6786, 0.9465, 0.6786, 0.9465, 0.6926, 0.03394, 0.5391, 0.03394, 0.5, 0.9465, 0.5, 0.9465, 0.5391, 0.000447, 0.000447, 0.9996, 0.000447, 0.9996, 0.9996, 0.000447, 0.9996, 0.000447, 0.000447, 0.000447, 0.000447, 0.000447, 0.000447, 0.000447, 0.000447, -0.04141, 0.5, -0.047, 0.8293, -0.047, 0.8293, -0.04141, 0.5, 0.000447, 0.000447, 0.000447, 0.000447, 0.000447, 0.000447, 0.000447, 0.000447, 0.000447, 0.000447, 0.000447, 0.000447, 0.000447, 0.000447, 0.000447, 0.000447, 0.000447, 0.000447, 0.000447, 0.000447, 0.000447, 0.000447, 0.000447, 0.000447, 0.000447, 0.000447, 0.000447, 0.000447, 0.000447, 0.000447, 0.000447, 0.000447, 0.000447, 0.000447, 0.000447, 0.000447, 0.000447, 0.000447, 0.000447, 0.000447, 0.000447, 0.000447, 0.000447, 0.000447, 0.000447, 0.000447, 0.000447, 0.9996, 0.000447, 0.000447, 0.9996, 0.000447, 0.9996, 0.9996, 0.000447, 0.000447, 0.9996, 0.000447, 0.9996, 0.9996, 0.000447, 0.9996, 0.000447, 0.000447, 0.000447, 0.000447, 0.000447, 0.000447, 0.000447, 0.000447, 0.000447, 0.000447, 0.000447, 0.000447, 0.03394, 0.4163, 0.03394, 0.366, 0.9465, 0.366, 0.9465, 0.4163, 0.000447, 0.000447, 0.000447, 0.000447, 0.000447, 0.000447, 0.000447, 0.000447, 0.000447, 0.000447, 0.000447, 0.000447, 0.000447, 0.000447, 0.000447, 0.000447, 0.000447, 0.000447, 0.000447, 0.000447, 0.000447, 0.000447, 0.000447, 0.000447, 0.000447, 0.000447, 0.000447, 0.000447, 0.9996, 0.9996, 0.000447, 0.9996, 0.000447, 0.000447, 0.9996, 0.000447, 0.000447, 0.000447, 0.000447, 0.000447, 0.000447, 0.000447, 0.000447, 0.000447, 0.000447, 0.000447, 0.000447, 0.000447, 0.000447, 0.000447, 0.000447, 0.000447, 0.000447, 0.000447, 0.000447, 0.000447, 0.000447, 0.000447, 0.000447, 0.000447, 0.000447, 0.000447, 0.000447, 0.000447, 0.000447, 0.000447, 0.000447, 0.000447, 0.000447, 0.000447, 0.000447, 0.000447, 0.000447, 0.000447, 0.000447, 0.000447, 0.000447, 0.000447, 0.000447, 0.000447, 0.000447, 0.000447, 0.000447, 0.000447, 0.03394, 0.807, 0.03394, 0.8126, 0.9465, 0.8126, 0.9465, 0.807, 0.000447, 0.000447, 0.000447, 0.000447, 0.000447, 0.000447, 0.000447, 0.000447, 0.000447, 0.000447, 0.000447, 0.000447, 0.000447, 0.000447, 0.000447, 0.000447, 0.000447, 0.000447, 0.000447, 0.000447, 0.03394, 0.673, 0.03394, 0.687, 0.9465, 0.687, 0.9465, 0.673, 0.000447, 0.000447, 0.000447, 0.000447, 0.000447, 0.000447, 0.000447, 0.000447, 0.000447, 0.000447, 0.000447, 0.000447, 0.000447, 0.000447, 0.000447, 0.000447, 0.000447, 0.000447, 0.000447, 0.000447, 0.000447, 0.000447, 0.000447, 0.000447, 0.000447, 0.000447, 0.000447, 0.000447, 0.000447, 0.000447, 0.9465, 0.3995, 0.9465, 0.1651, 0.03394, 0.1651, 0.03394, 0.3995, 0.000447, 0.000447, 0.000447, 0.000447, 0.000447, 0.000447, 0.000447, 0.000447, 0.7735, 0.9521, 0.927, 0.9298, 0.927, 0.9298, 0.7735, 0.9521, 0.000447, 0.000447, 0.000447, 0.000447, 0.000447, 0.000447, 0.000447, 0.000447, 0.000447, 0.000447, 0.000447, 0.000447, 0.000447, 0.000447, 0.000447, 0.000447, 0.000447, 0.000447, 0.000447, 0.000447, 0.000447, 0.000447, 0.000447, 0.000447, 0.000447, 0.000447, 0.9996, 0.000447, 0.9996, 0.9996, 0.000447, 0.9996, 0.874, 0.4246, 0.9605, 0.5, 0.9605, 0.5, 0.874, 0.4246, 0.000447, 0.000447, 0.000447, 0.000447, 0.000447, 0.000447, 0.000447, 0.000447, 0.03394, 0.8572, 0.03394, 0.9633, 0.9465, 0.9633, 0.9465, 0.8572, 0.000447, 0.000447, 0.9996, 0.000447, 0.9996, 0.9996, 0.000447, 0.9996, 0.000447, 0.000447, 0.000447, 0.000447, 0.000447, 0.000447, 0.000447, 0.000447, 0.000447, 0.000447, 0.000447, 0.000447, 0.000447, 0.000447, 0.000447, 0.000447, 0.6367, 0.4163, 0.6395, 0.00882, 0.6395, 0.00882, 0.6367, 0.4163, 0.000447, 0.000447, 0.000447, 0.000447, 0.000447, 0.000447, 0.000447, 0.000447, 0.000447, 0.000447, 0.000447, 0.000447, 0.000447, 0.000447, 0.000447, 0.000447, 0.9996, 0.9996, 0.000447, 0.9996, 0.000447, 0.000447, 0.9996, 0.000447, 0.000447, 0.000447, 0.000447, 0.000447, 0.000447, 0.000447, 0.000447, 0.000447, 0.03394, 0.6981, 0.03394, 0.7065, 0.9465, 0.7065, 0.9465, 0.6981, 0.000447, 0.000447, 0.000447, 0.000447, 0.000447, 0.000447, 0.000447, 0.000447, 0.000447, 0.000447, 0.000447, 0.000447, 0.000447, 0.000447, 0.000447, 0.000447, 0.000447, 0.000447, 0.000447, 0.000447, 0.000447, 0.000447, 0.000447, 0.000447, 0.000447, 0.000447, 0.000447, 0.000447, 0.000447, 0.000447, 0.000447, 0.000447, 0.000447, 0.000447, 0.000447, 0.000447, 0.000447, 0.000447, 0.000447, 0.000447, 0.000447, 0.000447, 0.000447, 0.000447, 0.000447, 0.000447, 0.000447, 0.000447, 0.06743, 0.4219, -0.04141, 0.5, -0.04141, 0.5, 0.06743, 0.4219, 0.000447, 0.000447, 0.000447, 0.000447, 0.000447, 0.000447, 0.000447, 0.000447, 0.000447, 0.000447, 0.000447, 0.000447, 0.000447, 0.000447, 0.000447, 0.000447, 0.000447, 0.000447, 0.000447, 0.000447, 0.000447, 0.000447, 0.000447, 0.000447, 0.000447, 0.000447, 0.000447, 0.000447, 0.000447, 0.000447, 0.000447, 0.000447, 0.000447, 0.000447, 0.000447, 0.000447, 0.000447, 0.000447, 0.000447, 0.000447, 0.874, 0.4246, 0.874, 0.01161, 0.874, 0.01161, 0.874, 0.4246, 0.000447, 0.000447, 0.000447, 0.000447, 0.000447, 0.000447, 0.000447, 0.000447, 0.000447, 0.000447, 0.000447, 0.000447, 0.000447, 0.000447, 0.000447, 0.000447, 0.000447, 0.000447, 0.000447, 0.000447, 0.000447, 0.9996, 0.000447, 0.000447, 0.9996, 0.000447, 0.9996, 0.9996, 0.000447, 0.000447, 0.000447, 0.000447, 0.000447, 0.000447, 0.4107, 0.514, 0.5558, 0.9075, 0.5558, 0.9075, 0.4107, 0.514, 0.000447, 0.000447, 0.000447, 0.000447, 0.000447, 0.000447, 0.000447, 0.000447, 0.000447, 0.000447, 0.000447, 0.000447, 0.000447, 0.000447, 0.000447, 0.000447, 0.000447, 0.000447, 0.000447, 0.000447, 0.000447, 0.000447, 0.000447, 0.000447, 0.000447, 0.000447, 0.000447, 0.000447, 0.000447, 0.000447, 0.000447, 0.000447, 0.000447, 0.000447, 0.000447, 0.000447, 0.000447, 0.000447, 0.000447, 0.000447, 0.000447, 0.000447, 0.000447, 0.000447, 0.000447, 0.000447, 0.000447, 0.000447, 0.000447, 0.000447, 0.000447, 0.000447, 0.000447, 0.000447, 0.000447, 0.000447, 0.000447, 0.000447, 0.000447, 0.000447, 0.000447, 0.000447, 0.03394, 0.4609, 0.03394, 0.4163, 0.9465, 0.4163, 0.9465, 0.4609, 0.000447, 0.000447, 0.000447, 0.000447, 0.000447, 0.000447, 0.000447, 0.000447, 0.000447, 0.000447, 0.000447, 0.000447, 0.000447, 0.000447, 0.000447, 0.000447, 0.000447, 0.000447, 0.000447, 0.000447, 0.000447, 0.000447, 0.000447, 0.000447, 0.000447, 0.000447, 0.000447, 0.000447, 0.000447, 0.000447, 0.000447, 0.000447, 0.000447, 0.000447, 0.03394, 0.6786, 0.03394, 0.6619, 0.9465, 0.6619, 0.9465, 0.6786, 0.000447, 0.000447, 0.000447, 0.000447, 0.000447, 0.000447, 0.000447, 0.000447, 0.000447, 0.000447, 0.000447, 0.000447, 0.000447, 0.000447, 0.000447, 0.000447, 0.000447, 0.000447, 0.000447, 0.000447, 0.000447, 0.000447, 0.000447, 0.000447, 0.000447, 0.000447, 0.9465, 0.3102, 0.9465, 0.3353, 0.03394, 0.3353, 0.03394, 0.3102, 0.000447, 0.000447, 0.000447, 0.000447, 0.000447, 0.000447, 0.000447, 0.000447, 0.000447, 0.000447, 0.000447, 0.000447, 0.000447, 0.000447, 0.000447, 0.000447, 0.000447, 0.000447, 0.000447, 0.000447, 0.9465, 0.2432, 0.9465, 0.2795, 0.03394, 0.2795, 0.03394, 0.2432, 0.2125, 0.86, -0.047, 0.8293, -0.047, 0.8293, 0.2125, 0.86, 0.9465, 0.673, 0.9465, 0.6563, 0.03394, 0.6563, 0.03394, 0.673, 0.000447, 0.000447, 0.000447, 0.000447, 0.000447, 0.000447, 0.000447, 0.000447, 0.000447, 0.000447, 0.000447, 0.000447, 0.000447, 0.000447, 0.000447, 0.000447, 0.000447, 0.000447, 0.000447, 0.000447, 0.000447, 0.000447, 0.000447, 0.000447, 0.03394, 0.366, 0.03394, 0.6563, 0.9465, 0.6563, 0.9465, 0.366, 0.9465, 0.1651, 0.9465, 0.3995, 0.03394, 0.3995, 0.03394, 0.1651, 0.03394, 0.3549, 0.03394, 0.3353, 0.9465, 0.3353, 0.9465, 0.3549, 0.000447, 0.000447, 0.000447, 0.000447, 0.000447, 0.000447, 0.000447, 0.000447, 0.000447, 0.000447, 0.000447, 0.000447, 0.000447, 0.000447, 0.000447, 0.000447, 0.000447, 0.000447, 0.000447, 0.000447, 0.000447, 0.000447, 0.000447, 0.000447, 0.7847, 0.4972, 0.9577, 0.4972, 0.9493, 0.2209, 0.7791, 0.2153, 0.5, 0.2125, 0.5, 0.5, 0.2153, 0.5028, 0.2181, 0.2181, 0.000447, 0.000447, 0.000447, 0.000447, 0.000447, 0.000447, 0.000447, 0.000447, 0.000447, 0.000447, 0.000447, 0.000447, 0.000447, 0.000447, 0.000447, 0.000447, 0.000447, 0.000447, 0.9996, 0.000447, 0.9996, 0.9996, 0.000447, 0.9996, 0.000447, 0.000447, 0.000447, 0.000447, 0.000447, 0.000447, 0.000447, 0.000447, 0.9465, 0.7149, 0.9465, 0.7205, 0.03394, 0.7205, 0.03394, 0.7149, 0.000447, 0.000447, 0.000447, 0.000447, 0.000447, 0.000447, 0.000447, 0.000447, 0.000447, 0.000447, 0.000447, 0.000447, 0.000447, 0.000447, 0.000447, 0.000447, 0.6395, 0.00882, 0.06743, 0.006029, 0.06743, 0.006029, 0.6395, 0.00882, 0.000447, 0.000447, 0.000447, 0.000447, 0.000447, 0.000447, 0.000447, 0.000447, 0.000447, 0.000447, 0.000447, 0.000447, 0.000447, 0.000447, 0.000447, 0.000447, 0.03394, 0.9633, 0.03394, 0.9242, 0.9465, 0.9242, 0.9465, 0.9633, 0.000447, 0.000447, 0.000447, 0.000447, 0.000447, 0.000447, 0.000447, 0.000447, 0.6367, 0.4163, 0.8712, 0.4023, 0.8712, 0.4023, 0.6367, 0.4163, 0.000447, 0.000447, 0.000447, 0.000447, 0.000447, 0.000447, 0.000447, 0.000447, 0.000447, 0.000447, 0.9996, 0.000447, 0.9996, 0.9996, 0.000447, 0.9996, 0.000447, 0.000447, 0.000447, 0.000447, 0.000447, 0.000447, 0.000447, 0.000447, 0.9465, 0.74, 0.9465, 0.7233, 0.03394, 0.7233, 0.03394, 0.74, 0.000447, 0.000447, 0.000447, 0.000447, 0.000447, 0.000447, 0.000447, 0.000447, 0.03394, 0.7233, 0.03394, 0.7205, 0.9465, 0.7205, 0.9465, 0.7233, 0.000447, 0.000447, 0.000447, 0.000447, 0.000447, 0.000447, 0.000447, 0.000447, 0.000447, 0.000447, 0.000447, 0.000447, 0.000447, 0.000447, 0.000447, 0.000447, 0.000447, 0.000447, 0.000447, 0.000447, 0.000447, 0.000447, 0.000447, 0.000447, 0.000447, 0.000447, 0.000447, 0.000447, 0.000447, 0.000447, 0.000447, 0.000447, 0.000447, 0.000447, 0.000447, 0.000447, 0.000447, 0.000447, 0.000447, 0.000447, 0.000447, 0.000447, 0.000447, 0.000447, 0.000447, 0.000447, 0.000447, 0.000447, 0.000447, 0.000447, 0.000447, 0.000447, 0.000447, 0.000447, 0.000447, 0.000447, 0.000447, 0.000447, 0.000447, 0.000447, 0.000447, 0.000447, 0.000447, 0.000447, 0.000447, 0.000447, 0.000447, 0.000447, 0.000447, 0.000447, 0.000447, 0.000447, 0.000447, 0.000447, 0.000447, 0.000447, 0.000447, 0.000447, 0.000447, 0.000447, 0.000447, 0.000447, 0.000447, 0.000447, 0.000447, 0.000447, 0.000447, 0.000447, 0.000447, 0.000447, 0.000447, 0.000447, 0.000447, 0.000447, 0.000447, 0.000447, 0.000447, 0.000447, 0.000447, 0.000447, 0.000447, 0.000447, 0.000447, 0.000447, 0.000447, 0.000447, 0.000447, 0.000447, 0.000447, 0.000447, 0.000447, 0.000447, 0.000447, 0.000447, 0.000447, 0.000447, 0.000447, 0.000447, 0.000447, 0.000447, 0.000447, 0.000447, 0.000447, 0.000447, 0.000447, 0.000447, 0.000447, 0.000447, 0.000447, 0.000447, 0.000447, 0.000447, 0.000447, 0.000447, 0.000447, 0.000447, 0.000447, 0.000447, 0.000447, 0.000447, 0.000447, 0.000447, 0.000447, 0.000447, 0.000447, 0.000447, 0.9996, 0.9996, 0.000447, 0.9996, 0.000447, 0.000447, 0.9996, 0.000447, 0.000447, 0.000447, 0.000447, 0.000447, 0.000447, 0.000447, 0.000447, 0.000447, 0.000447, 0.000447, 0.000447, 0.000447, 0.000447, 0.000447, 0.000447, 0.000447, 0.000447, 0.000447, 0.000447, 0.000447, 0.000447, 0.000447, 0.000447, 0.000447, 0.000447, 0.000447, 0.000447, 0.000447, 0.000447, 0.000447, 0.000447, 0.000447, 0.000447, 0.000447, 0.000447, 0.000447, 0.000447, 0.000447, 0.000447, 0.000447, 0.000447, 0.000447, 0.000447, 0.000447, 0.000447, 0.000447, 0.000447, 0.000447, 0.000447, 0.000447, 0.000447, 0.000447, 0.000447, 0.000447, 0.000447, 0.000447, 0.000447, 0.000447, 0.000447, 0.000447, 0.000447, 0.000447, 0.000447, 0.000447, 0.000447, 0.000447, 0.000447, 0.000447, 0.000447, 0.000447, 0.000447, 0.000447, 0.000447, 0.000447, 0.000447, 0.000447, 0.000447, 0.000447, 0.000447, 0.000447, 0.000447, 0.000447, 0.000447, 0.000447, 0.000447, 0.000447, 0.000447, 0.000447, 0.000447, 0.000447, 0.000447, 0.000447, 0.000447, 0.000447, 0.000447, 0.000447, 0.000447, 0.000447, 0.000447, 0.000447, 0.000447, 0.000447, 0.000447, 0.000447, 0.000447, 0.000447, 0.000447, 0.000447, 0.000447, 0.000447, 0.000447, 0.000447, 0.000447, 0.000447, 0.000447, 0.000447, 0.000447, 0.000447, 0.000447, 0.000447, 0.000447, 0.000447, 0.000447, 0.000447, 0.000447, 0.000447, 0.000447, 0.000447, 0.000447, 0.000447, 0.000447, 0.000447, 0.000447, 0.000447, 0.000447, 0.000447, 0.000447, 0.000447, 0.000447, 0.000447, 0.000447, 0.000447, 0.000447, 0.000447, 0.000447, 0.000447, 0.000447, 0.000447, 0.000447, 0.000447, 0.000447, 0.000447, 0.000447, 0.000447, 0.000447, 0.000447, 0.000447, 0.000447, 0.000447, 0.000447, 0.000447, 0.000447, 0.000447, 0.000447, 0.000447, 0.000447, 0.000447, 0.000447, 0.000447, 0.000447, 0.000447, 0.000447, 0.000447, 0.000447, 0.000447, 0.000447, 0.000447, 0.000447, 0.000447, 0.000447, 0.000447, 0.000447, 0.000447, 0.000447, 0.000447, 0.000447, 0.000447, 0.000447, 0.000447, 0.000447, 0.000447, 0.000447, 0.000447, 0.000447, 0.000447, 0.000447, 0.000447, 0.000447, 0.000447, 0.000447, 0.000447, 0.000447, 0.000447, 0.000447, 0.000447, 0.000447, 0.000447, 0.000447, 0.000447, 0.000447, 0.000447, 0.000447, 0.000447, 0.000447, 0.000447, 0.000447, 0.000447, 0.000447, 0.000447, 0.000447, 0.000447, 0.000447, 0.000447, 0.000447, 0.000447, 0.000447, 0.000447, 0.000447, 0.000447, 0.000447, 0.000447, 0.000447, 0.000447, 0.000447, 0.000447, 0.000447, 0.000447, 0.000447, 0.000447, 0.000447, 0.000447, 0.000447, 0.000447, 0.000447, 0.000447, 0.000447, 0.000447, 0.000447, 0.000447, 0.000447, 0.2265, 0.04789, 0.07301, 0.07022, 0.07301, 0.07022, 0.2265, 0.04789, 0.000447, 0.000447, 0.000447, 0.000447, 0.000447, 0.000447, 0.000447, 0.000447, 0.000447, 0.000447, 0.000447, 0.000447, 0.000447, 0.000447, 0.000447, 0.000447, 0.000447, 0.000447, 0.000447, 0.000447, 0.000447, 0.000447, 0.000447, 0.000447, 0.000447, 0.000447, 0.000447, 0.000447, 0.000447, 0.000447, 0.000447, 0.000447, 0.000447, 0.000447, 0.000447, 0.000447, 0.000447, 0.000447, 0.000447, 0.000447, 0.000447, 0.000447, 0.000447, 0.000447, 0.000447, 0.000447, 0.000447, 0.000447, 0.000447, 0.000447, 0.000447, 0.000447, 0.000447, 0.000447, 0.000447, 0.000447, 0.000447, 0.000447, 0.000447, 0.000447, 0.000447, 0.000447, 0.000447, 0.000447, 0.000447, 0.000447, 0.000447, 0.000447, 0.000447, 0.000447, 0.000447, 0.000447, 0.000447, 0.000447, 0.000447, 0.000447, 0.000447, 0.000447, 0.000447, 0.000447, 0.000447, 0.000447, 0.000447, 0.000447, 0.000447, 0.000447, 0.000447, 0.000447, 0.000447, 0.000447, 0.000447, 0.000447, 0.000447, 0.000447, 0.000447, 0.000447, 0.000447, 0.000447, 0.000447, 0.000447, 0.000447, 0.000447, 0.000447, 0.000447, 0.000447, 0.000447, 0.000447, 0.000447, 0.000447, 0.000447, 0.000447, 0.000447, 0.5, 0.03952, 0.2265, 0.04789, 0.2265, 0.04789, 0.5, 0.03952, 0.000447, 0.000447, 0.000447, 0.000447, 0.000447, 0.000447, 0.000447, 0.000447, 0.000447, 0.000447, 0.000447, 0.000447, 0.000447, 0.000447, 0.000447, 0.000447, 0.000447, 0.000447, 0.000447, 0.000447, 0.000447, 0.000447, 0.000447, 0.000447, 0.000447, 0.000447, 0.000447, 0.000447, 0.000447, 0.000447, 0.000447, 0.000447, 0.000447, 0.000447, 0.000447, 0.000447, 0.000447, 0.000447, 0.000447, 0.000447, 0.000447, 0.000447, 0.000447, 0.000447, 0.000447, 0.000447, 0.000447, 0.000447, 0.000447, 0.000447, 0.000447, 0.000447, 0.000447, 0.000447, 0.000447, 0.000447, 0.000447, 0.000447, 0.000447, 0.000447, 0.000447, 0.000447, 0.000447, 0.000447, 0.000447, 0.000447, 0.000447, 0.000447, 0.000447, 0.000447, 0.000447, 0.000447, 0.000447, 0.000447, 0.000447, 0.000447, 0.000447, 0.000447, 0.000447, 0.000447, 0.000447, 0.000447, 0.000447, 0.000447, 0.000447, 0.000447, 0.000447, 0.000447, 0.000447, 0.000447, 0.000447, 0.000447, 0.000447, 0.000447, 0.000447, 0.000447, 0.000447, 0.000447, 0.000447, 0.000447, 0.000447, 0.000447, 0.000447, 0.000447, 0.06743, 0.4219, 0.6256, 0.514, 0.4498, 0.9102, 0.7791, 0.2153, 0.5, 0.2125, 0.5, 0.5, 0.7847, 0.4972, 0.2125, 0.86, -0.047, 0.8293, -0.04141, 0.5, 0.2125, 0.86, -0.04141, 0.5, 0.4498, 0.9102, 0.06743, 0.4219, 0.6367, 0.4163, 0.6619, 0.4972, 0.207, 0.4051, 0.1707, 0.4749, 0.38, 0.4972, 0.4023, 0.4163, -0.04141, 0.5, 0.06743, 0.4219, 0.4498, 0.9102, 0.2125, 0.86, 0.4498, 0.9102, 0.2432, 0.9102, 0.06743, 0.4219, 0.6619, 0.4972, 0.6256, 0.514, 0.06743, 0.4219, 0.4498, 0.9102, 0.6256, 0.514, 0.06743, 0.4219, 0.06743, 0.006029, 0.6395, 0.00882, 0.6367, 0.4163, 0.2125, 0.86, -0.04141, 0.5, -0.047, 0.8293, 0.2125, 0.86, 0.4498, 0.9102, -0.04141, 0.5, 0.06743, 0.4219, 0.6619, 0.4972, 0.6367, 0.4163, 0.38, 0.4972, 0.1707, 0.4749, 0.207, 0.4051, 0.4023, 0.4163, -0.04141, 0.5, 0.4498, 0.9102, 0.06743, 0.4219, 0.2125, 0.86, 0.2432, 0.9102, 0.4498, 0.9102, 0.06743, 0.4219, 0.6256, 0.514, 0.6619, 0.4972, 0.06743, 0.4219, 0.06743, 0.006029, 0.06743, 0.006029, 0.06743, 0.4219, 0.03394, 0.2432, 0.03394, 0.2042, 0.9465, 0.2042, 0.9465, 0.2432, 0.000447, 0.000447, 0.000447, 0.000447, 0.000447, 0.000447, 0.000447, 0.000447, 0.000447, 0.000447, 0.000447, 0.000447, 0.000447, 0.000447, 0.000447, 0.000447, 0.000447, 0.000447, 0.000447, 0.000447, 0.000447, 0.000447, 0.000447, 0.000447, 0.207, 0.4051, 0.1707, 0.4749, 0.1707, 0.4749, 0.207, 0.4051, 0.9996, 0.9996, 0.000447, 0.9996, 0.000447, 0.000447, 0.9996, 0.000447, 0.9996, 0.000447, 0.9996, 0.9996, 0.000447, 0.9996, 0.000447, 0.000447, 0.000447, 0.000447, 0.000447, 0.000447, 0.000447, 0.000447, 0.000447, 0.000447, 0.000447, 0.000447, 0.000447, 0.000447, 0.000447, 0.000447, 0.000447, 0.000447, 0.000447, 0.000447, 0.000447, 0.000447, 0.000447, 0.000447, 0.000447, 0.000447, 0.4023, 0.4163, 0.207, 0.4051, 0.207, 0.4051, 0.4023, 0.4163, 0.6256, 0.514, 0.4498, 0.9102, 0.4498, 0.9102, 0.6256, 0.514, 0.874, 0.4246, 0.4107, 0.514, 0.5558, 0.9075, 0.6395, 0.00882, 0.06743, 0.006029, 0.06743, 0.4219, 0.6367, 0.4163, 0.7512, 0.8572, 0.9661, 0.8265, 0.9605, 0.5, 0.7512, 0.8572, 0.9605, 0.5, 0.5558, 0.9075, 0.874, 0.4246, 0.4023, 0.4163, 0.38, 0.4972, 0.6619, 0.4972, 0.9158, 0.4749, 0.8712, 0.4023, 0.6367, 0.4163, 0.9605, 0.5, 0.874, 0.4246, 0.5558, 0.9075, 0.7512, 0.8572, 0.5558, 0.9075, 0.7261, 0.9075, 0.874, 0.4246, 0.38, 0.4972, 0.4107, 0.514, 0.874, 0.4246, 0.5558, 0.9075, 0.4107, 0.514, 0.874, 0.4246, 0.874, 0.01161, 0.4023, 0.0144, 0.4023, 0.4163, 0.7512, 0.8572, 0.9605, 0.5, 0.9661, 0.8265, 0.7512, 0.8572, 0.5558, 0.9075, 0.9605, 0.5, 0.874, 0.4246, 0.38, 0.4972, 0.4023, 0.4163, 0.000447, 0.000447, 0.000447, 0.000447, 0.000447, 0.000447, 0.000447, 0.000447, 0.9605, 0.5, 0.5558, 0.9075, 0.874, 0.4246, 0.7512, 0.8572, 0.7261, 0.9075, 0.5558, 0.9075, 0.874, 0.4246, 0.4107, 0.514, 0.38, 0.4972, 0.4023, 0.0144, 0.874, 0.01161, 0.874, 0.01161, 0.4023, 0.0144, 0.000447, 0.000447, 0.000447, 0.000447, 0.000447, 0.000447, 0.000447, 0.000447, 0.000447, 0.000447, 0.000447, 0.000447, 0.000447, 0.000447, 0.000447, 0.000447, 0.000447, 0.000447, 0.000447, 0.000447, 0.000447, 0.000447, 0.000447, 0.000447, 0.000447, 0.000447, 0.000447, 0.000447, 0.000447, 0.000447, 0.000447, 0.000447, 0.000447, 0.000447, 0.000447, 0.000447, 0.000447, 0.000447, 0.000447, 0.000447, 0.03394, 0.6619, 0.03394, 0.6451, 0.9465, 0.6451, 0.9465, 0.6619, 0.03394, 0.2042, 0.03394, 0.1651, 0.9465, 0.1651, 0.9465, 0.2042, 0.9465, 0.7065, 0.9465, 0.7149, 0.03394, 0.7149, 0.03394, 0.7065, 0.03394, 0.6451, 0.03394, 0.6116, 0.9465, 0.6116, 0.9465, 0.6451, 0.8712, 0.4023, 0.9158, 0.4749, 0.9158, 0.4749, 0.8712, 0.4023, 0.2125, 0.86, 0.2432, 0.9102, 0.2432, 0.9102, 0.2125, 0.86, 0.000447, 0.000447, 0.000447, 0.000447, 0.000447, 0.000447, 0.000447, 0.000447, 0.000447, 0.000447, 0.000447, 0.000447, 0.000447, 0.000447, 0.000447, 0.000447, 0.000447, 0.000447, 0.000447, 0.000447, 0.000447, 0.000447, 0.000447, 0.000447, 0.000447, 0.000447, 0.000447, 0.000447, 0.000447, 0.000447, 0.000447, 0.000447, 0.000447, 0.000447, 0.000447, 0.000447, 0.000447, 0.000447, 0.000447, 0.000447, 0.000447, 0.000447, 0.9996, 0.000447, 0.9996, 0.9996, 0.000447, 0.9996, 0.5, 0.7875, 0.5, 0.9605, 0.2265, 0.9549, 0.2209, 0.7847, 0.6256, 0.514, 0.6619, 0.4972, 0.6619, 0.4972, 0.6256, 0.514, 0.4498, 0.9102, 0.2432, 0.9102, 0.2432, 0.9102, 0.4498, 0.9102, 0.000447, 0.000447, 0.000447, 0.000447, 0.000447, 0.000447, 0.000447, 0.000447, 0.000447, 0.000447, 0.000447, 0.000447, 0.000447, 0.000447, 0.000447, 0.000447, 0.000447, 0.000447, 0.000447, 0.000447, 0.000447, 0.000447, 0.000447, 0.000447, 0.9465, 0.8572, 0.9465, 0.8461, 0.03394, 0.8461, 0.03394, 0.8572, 0.000447, 0.000447, 0.000447, 0.000447, 0.000447, 0.000447, 0.000447, 0.000447, 0.03394, 0.74, 0.03394, 0.7568, 0.9465, 0.7568, 0.9465, 0.74, 0.000447, 0.000447, 0.9996, 0.000447, 0.9996, 0.9996, 0.000447, 0.9996, 0.000447, 0.000447, 0.000447, 0.000447, 0.000447, 0.000447, 0.000447, 0.000447, 0.000447, 0.000447, 0.000447, 0.000447, 0.000447, 0.000447, 0.000447, 0.000447, 0.9465, 0.4609, 0.9465, 0.5, 0.03394, 0.5, 0.03394, 0.4609, 0.000447, 0.000447, 0.000447, 0.000447, 0.000447, 0.000447, 0.000447, 0.000447, 0.000447, 0.000447, 0.000447, 0.000447, 0.000447, 0.000447, 0.000447, 0.000447, 0.000447, 0.000447, 0.000447, 0.000447, 0.000447, 0.000447, 0.000447, 0.000447, 0.000447, 0.000447, 0.000447, 0.000447, 0.000447, 0.000447, 0.000447, 0.000447, 0.6367, 0.4163, 0.8712, 0.4023, 0.9158, 0.4749, 0.6619, 0.4972, 0.000447, 0.000447, 0.000447, 0.000447, 0.000447, 0.000447, 0.000447, 0.000447, 0.000447, 0.000447, 0.000447, 0.000447, 0.000447, 0.000447, 0.000447, 0.000447, 0.000447, 0.000447, 0.000447, 0.000447, 0.000447, 0.000447, 0.000447, 0.000447, 0.000447, 0.000447, 0.000447, 0.000447, 0.000447, 0.000447, 0.000447, 0.000447, 0.000447, 0.000447, 0.000447, 0.000447, 0.000447, 0.000447, 0.000447, 0.000447, 0.000447, 0.000447, 0.000447, 0.000447, 0.000447, 0.000447, 0.000447, 0.000447, 0.000447, 0.000447, 0.000447, 0.000447, 0.000447, 0.000447, 0.000447, 0.000447])
me_roadrunn.materials.append(mat_roadrunnmarqueeart)
me_roadrunn.materials.append(mat_roadrunnmonitorart)
me_roadrunn.materials.append(mat_roadrunnblack)
me_roadrunn.materials.append(mat_roadrunnbezel)
me_roadrunn.materials.append(mat_roadrunnbuttonred)
me_roadrunn.materials.append(mat_roadrunncoinart)
me_roadrunn.materials.append(mat_roadrunncpo)
me_roadrunn.materials.append(mat_roadrunnblackshiney)
me_roadrunn.materials.append(mat_roadrunnsideleftmulti)
me_roadrunn.materials.append(mat_roadrunnsideleftblack)
me_roadrunn.materials.append(mat_roadrunnsidelefttmold)
me_roadrunn.materials.append(mat_roadrunnsiderightblack)
me_roadrunn.materials.append(mat_roadrunnsiderightart)
me_roadrunn.materials.append(mat_roadrunnsiderighttmold)
me_roadrunn.use_remesh_fix_poles = True
me_roadrunn.use_remesh_preserve_attributes = False
me_roadrunn.update()

# ---- objects
ob_roadrunn = bpy.data.objects.new('roadrunn', me_roadrunn)

# ---- transforms, parenting, visibility, modifiers, constraints
ob_roadrunn.location = (-0.006608, -0.06206, 1.205)
ob_roadrunn.rotation_euler = (1.571, 0.0, 0.0)
_m = ob_roadrunn.modifiers.new('Auto Smooth', 'NODES')
_m.node_group = ng_auto_smooth
_gi = [s.identifier for s in ng_auto_smooth.interface.items_tree if s.item_type == 'SOCKET' and s.in_out == 'INPUT']
_m[_gi[1]] = 1.047  # Angle
_m = ob_roadrunn.modifiers.new('WeightedNormal', 'WEIGHTED_NORMAL')
_m.keep_sharp = True

# ---- collection membership
scene.collection.objects.link(ob_roadrunn)

# ---- scene / render settings (as saved in the file)
scene.frame_start = 1; scene.frame_end = 250; scene.frame_set(1)
scene.render.engine = 'BLENDER_EEVEE_NEXT'
scene.cycles.use_denoising = False
scene.cycles.samples = 128
scene.cycles.sampling_pattern = 'TABULATED_SOBOL'
scene.cycles.use_adaptive_sampling = False
scene.cycles.use_light_tree = False
scene.view_settings.view_transform = 'Filmic'
bpy.context.view_layer.update()

# ---- added for rendering (the .blend has no active camera and no usable light): camera, sun
cam_auto = bpy.data.cameras.new('AutoCamera')
cam_auto.lens = 50.0
cam_auto.sensor_width = 36.0
cam_auto.clip_end = 1000.0
ob_auto_camera = bpy.data.objects.new('AutoCamera', cam_auto)
scene.collection.objects.link(ob_auto_camera)
ob_auto_camera.location = (1.94385, -2.34701, 2.44983)
ob_auto_camera.rotation_euler = (1.09748, -7.21219e-08, 0.694738)
scene.camera = ob_auto_camera
light_auto_sun = bpy.data.lights.new('AutoSun', 'SUN')
light_auto_sun.energy = 3.0
light_auto_sun.angle = 0.0523599
ob_auto_sun = bpy.data.objects.new('AutoSun', light_auto_sun)
scene.collection.objects.link(ob_auto_sun)
ob_auto_sun.rotation_euler = (0.872665, 0.174533, 0.523599)
bpy.context.view_layer.update()
